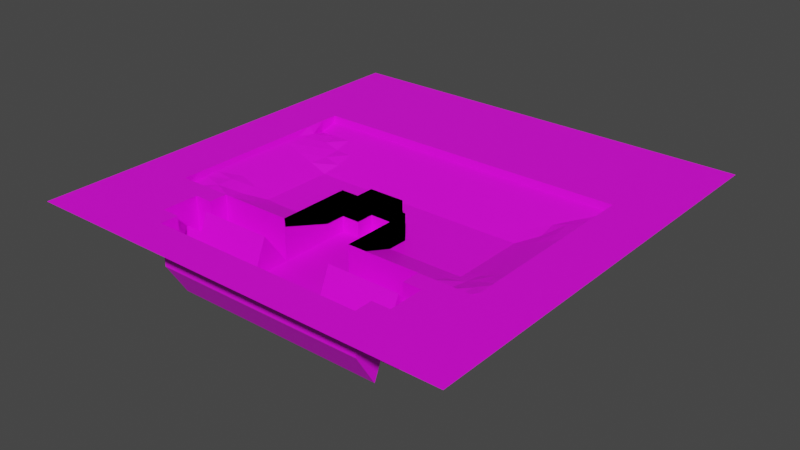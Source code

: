 # Source: Monitor_back.blend  (saved by Blender 2.93.20; exported with 4.5.12 LTS)
import bpy
from mathutils import Matrix  # noqa: F401  (used for matrix-valued properties, if any)

bpy.ops.wm.read_factory_settings(use_empty=True)
scene = bpy.context.scene
scene.name = 'Scene'

# ---- images (referenced by path relative to the original .blend; pixels are not part of the script)
import os
ASSET_DIR = os.environ.get("B2B_ASSET_DIR", "")  # directory of the original .blend (textures are referenced by path, not embedded)
HERE = os.path.dirname(os.path.abspath(__file__))  # packed textures are extracted next to this script under _unpacked/

def load_image(name, relpath, width, height, colorspace="sRGB"):
    """Load a texture the original file referenced (path relative to the .blend, or extracted next to this script)."""
    p = next((c for c in (os.path.join(HERE, relpath), os.path.join(ASSET_DIR, relpath)) if relpath and os.path.exists(c)), "")
    if p:
        img = bpy.data.images.load(p, check_existing=True)
        img.name = name
    else:  # same state as the original file: an image datablock whose file is absent (Cycles renders it pink)
        img = bpy.data.images.new(name, width, height)
        img.source = "FILE"
        img.filepath = "//" + (relpath or name)
    img.colorspace_settings.name = colorspace
    return img
img_monitor_back__png = load_image('Monitor(back).png', 'Monitor(back).png', 1024, 1024, 'sRGB')
img_bake_001 = load_image('bake.001', '', 24, 24, 'sRGB')

# ---- materials (node trees are filled in below, after node groups)
mat_001 = bpy.data.materials.new('매테리얼.001')

# ---- material node trees
mat_001.use_nodes = True; mat_001.node_tree.nodes.clear()
_N = mat_001.node_tree.nodes; _L = mat_001.node_tree.links
n0 = _N.new('ShaderNodeBsdfPrincipled'); n0.name = 'Principled BSDF'; n0.location = (10, 300)
n0.distribution = 'GGX'
n0.subsurface_method = 'BURLEY'
n0.inputs[3].default_value = 1.45
n0.inputs[27].default_value = (0.0, 0.0, 0.0, 1.0)
n0.inputs[28].default_value = 1.0
n1 = _N.new('ShaderNodeOutputMaterial'); n1.name = 'Material Output'; n1.location = (300, 300)
n2 = _N.new('ShaderNodeTexImage'); n2.name = '이미지 텍스처'; n2.location = (-312, 192)
n2.image = img_monitor_back__png
n2.interpolation = 'Closest'
n3 = _N.new('ShaderNodeTexImage'); n3.name = '이미지 텍스처.001'; n3.location = (431, 106)
n3.image = img_bake_001
_L.new(n0.outputs[0], n1.inputs[0])
_L.new(n2.outputs[0], n0.inputs[0])
n1.is_active_output = True

# ---- world
world_world = bpy.data.worlds.new('World'); scene.world = world_world
world_world.use_nodes = True; world_world.node_tree.nodes.clear()
_N = world_world.node_tree.nodes; _L = world_world.node_tree.links
n0 = _N.new('ShaderNodeOutputWorld'); n0.name = 'World Output'; n0.location = (300, 300)
n1 = _N.new('ShaderNodeBackground'); n1.name = 'Background'; n1.location = (10, 300)
n1.inputs[0].default_value = (0.05088, 0.05088, 0.05088, 1.0)
_L.new(n1.outputs[0], n0.inputs[0])
n0.is_active_output = True
world_world.color = (0.05088, 0.05088, 0.05088)
world_world.use_sun_shadow = False
world_world.sun_shadow_jitter_overblur = 0.0

# ---- meshes
me_001 = bpy.data.meshes.new('평면.001')
me_001.from_pydata([(-1.0, -1.0, 0.0), (1.0, -1.0, 0.0), (-1.0, 1.0, 0.0), (1.0, 1.0, 0.0), (-1.0, 0.9167, 0.0), (-1.0, 0.8333, 0.0), (-1.0, 0.75, 0.0), (-1.0, 0.6667, 0.0), (-1.0, 0.5833, 0.0), (-1.0, 0.5, 0.0), (-1.0, 0.4167, 0.0), (-1.0, 0.3333, 0.0), (-1.0, 0.25, 0.0), (-1.0, 0.1667, 0.0), (-1.0, 0.08333, 0.0), (-1.0, 6.706e-08, 0.0), (-1.0, -0.08333, 0.0), (-1.0, -0.1667, 0.0), (-1.0, -0.25, 0.0), (-1.0, -0.3333, 0.0), (-1.0, -0.4167, 0.0), (-1.0, -0.5, 0.0), (-1.0, -0.5833, 0.0), (-1.0, -0.6667, 0.0), (-1.0, -0.75, 0.0), (-1.0, -0.8333, 0.0), (-1.0, -0.9167, 0.0), (1.0, -0.9167, 0.0), (1.0, -0.8333, 0.0), (1.0, -0.75, 0.0), (1.0, -0.6667, 0.0), (1.0, -0.5833, 0.0), (1.0, -0.5, 0.0), (1.0, -0.4167, 0.0), (1.0, -0.3333, 0.0), (1.0, -0.25, 0.0), (1.0, -0.1667, 0.0), (1.0, -0.08333, 0.0), (1.0, -6.706e-08, 0.0), (1.0, 0.08333, 0.0), (1.0, 0.1667, 0.0), (1.0, 0.25, 0.0), (1.0, 0.3333, 0.0), (1.0, 0.4167, 0.0), (1.0, 0.5, 0.0), (1.0, 0.5833, 0.0), (1.0, 0.6667, 0.0), (1.0, 0.75, 0.0), (1.0, 0.8333, 0.0), (1.0, 0.9167, 0.0), (-0.9167, -1.0, 0.0), (-0.8333, -1.0, 0.0), (-0.75, -1.0, 0.0), (-0.6667, -1.0, 0.0), (-0.5833, -1.0, 0.0), (-0.5, -1.0, 0.0), (-0.4167, -1.0, 0.0), (-0.3333, -1.0, 0.0), (-0.25, -1.0, 0.0), (-0.1667, -1.0, 0.0), (-0.08333, -1.0, 0.0), (-6.706e-08, -1.0, 0.0), (0.08333, -1.0, 0.0), (0.1667, -1.0, 0.0), (0.25, -1.0, 0.0), (0.3333, -1.0, 0.0), (0.4167, -1.0, 0.0), (0.5, -1.0, 0.0), (0.5833, -1.0, 0.0), (0.6667, -1.0, 0.0), (0.75, -1.0, 0.0), (0.8333, -1.0, 0.0), (0.9167, -1.0, 0.0), (0.9167, 1.0, 0.0), (0.8333, 1.0, 0.0), (0.75, 1.0, 0.0), (0.6667, 1.0, 0.0), (0.5833, 1.0, 0.0), (0.5, 1.0, 0.0), (0.4167, 1.0, 0.0), (0.3333, 1.0, 0.0), (0.25, 1.0, 0.0), (0.1667, 1.0, 0.0), (0.08333, 1.0, 0.0), (6.706e-08, 1.0, 0.0), (-0.08333, 1.0, 0.0), (-0.1667, 1.0, 0.0), (-0.25, 1.0, 0.0), (-0.3333, 1.0, 0.0), (-0.4167, 1.0, 0.0), (-0.5, 1.0, 0.0), (-0.5833, 1.0, 0.0), (-0.6667, 1.0, 0.0), (-0.75, 1.0, 0.0), (-0.8333, 1.0, 0.0), (-0.9167, 1.0, 0.0), (0.9167, -0.9167, 0.0), (0.8333, -0.9167, 0.0), (0.75, -0.9167, 0.0), (0.6667, -0.9167, 0.0), (0.5833, -0.9167, 0.0), (0.5, -0.9167, 0.0), (0.4167, -0.9167, 0.0), (0.3333, -0.9167, 0.0), (0.25, -0.9167, 0.0), (0.1667, -0.9167, 0.0), (0.08333, -0.9167, 0.0), (6.706e-08, -0.9167, 0.0), (-0.08333, -0.9167, 0.0), (-0.1667, -0.9167, 0.0), (-0.25, -0.9167, 0.0), (-0.3333, -0.9167, 0.0), (-0.4167, -0.9167, 0.0), (-0.5, -0.9167, 0.0), (-0.5833, -0.9167, 0.0), (-0.6667, -0.9167, 0.0), (-0.75, -0.9167, 0.0), (-0.8333, -0.9167, 0.0), (-0.9167, -0.9167, 0.0), (0.9167, -0.8333, 0.0), (0.8333, -0.8333, 0.0), (0.75, -0.8333, 0.0), (0.6667, -0.8333, 0.0), (0.5833, -0.8333, 0.0), (0.5, -0.8333, 0.0), (0.4167, -0.8333, 0.0), (0.3333, -0.8333, 0.0), (0.25, -0.8333, 0.0), (0.1667, -0.8333, 0.0), (0.08333, -0.8333, 0.0), (6.706e-08, -0.8333, 0.0), (-0.08333, -0.8333, 0.0), (-0.1667, -0.8333, 0.0), (-0.25, -0.8333, 0.0), (-0.3333, -0.8333, 0.0), (-0.4167, -0.8333, 0.0), (-0.5, -0.8333, 0.0), (-0.5833, -0.8333, 0.0), (-0.6667, -0.8333, 0.0), (-0.75, -0.8333, 0.0), (-0.8333, -0.8333, 0.0), (-0.9167, -0.8333, 0.0), (0.9167, -0.75, 0.0), (0.8333, -0.75, 0.0), (0.75, -0.75, 0.0), (0.6667, -0.75, 0.0), (0.5833, -0.75, 0.0), (0.5, -0.75, 0.0), (0.25, -0.6408, -0.1128), (0.3333, -0.6408, -0.1128), (0.4167, -0.6408, -0.1128), (0.5, -0.6408, -0.1128), (0.5833, -0.6408, -0.1128), (-0.5833, -0.6737, -0.1893), (-0.5, -0.6737, -0.1893), (-0.4167, -0.6737, -0.1893), (-0.3333, -0.6737, -0.1893), (-0.25, -0.6737, -0.1893), (-0.1667, -0.6737, -0.1893), (-0.5, -0.75, 0.0), (-0.5833, -0.75, 0.0), (-0.6667, -0.75, 0.0), (-0.75, -0.75, 0.0), (-0.8333, -0.75, 0.0), (-0.9167, -0.75, 0.0), (0.9167, -0.6667, 0.0), (0.8333, -0.6667, 0.0), (0.75, -0.6667, 0.0), (0.6667, -0.6667, 0.0), (0.5833, -0.6667, 0.0), (-0.08333, -0.6737, -0.1893), (6.706e-08, -0.6737, -0.1893), (0.08333, -0.6737, -0.1893), (0.1667, -0.6737, -0.1893), (0.25, -0.6737, -0.1893), (0.3333, -0.6737, -0.1893), (0.4167, -0.6737, -0.1893), (0.5, -0.6737, -0.1893), (0.5833, -0.6737, -0.1893), (-0.5833, -0.7065, -0.2659), (-0.5, -0.7065, -0.2659), (-0.4167, -0.7065, -0.2659), (-0.3333, -0.7065, -0.2659), (-0.5833, -0.6667, 0.0), (-0.6667, -0.6667, 0.0), (-0.75, -0.6667, 0.0), (-0.8333, -0.6667, 0.0), (-0.9167, -0.6667, 0.0), (0.9167, -0.5833, 0.0), (0.8333, -0.5833, 0.0), (0.75, -0.5833, 0.0), (0.6667, -0.5833, 0.0), (0.5833, -0.5833, 0.0), (0.5, -0.5833, 0.0), (-0.25, -0.7065, -0.2659), (-0.1667, -0.7065, -0.2659), (-0.08333, -0.7065, -0.2659), (6.706e-08, -0.7065, -0.2659), (0.08333, -0.7065, -0.2659), (0.1667, -0.7065, -0.2659), (0.25, -0.7065, -0.2659), (0.3333, -0.7065, -0.2659), (0.4167, -0.7065, -0.2659), (0.5, -0.7065, -0.2659), (0.5833, -0.7065, -0.2659), (-0.5, -0.5833, 0.0), (-0.5833, -0.5833, 0.0), (-0.6667, -0.5833, 0.0), (-0.75, -0.5833, 0.0), (-0.8333, -0.5833, 0.0), (-0.9167, -0.5833, 0.0), (0.9167, -0.5, 0.0), (0.8333, -0.5, 0.0), (0.75, -0.5, 0.0), (0.6667, -0.5, 0.0), (0.5833, -0.5, 0.0), (0.5, -0.5, 0.0), (0.4167, -0.5, 0.0), (0.3333, -0.5, 0.0), (0.25, -0.5, 0.0), (0.1667, -0.5, 0.0), (-0.5, -0.7394, -0.3425), (-0.4167, -0.7394, -0.3425), (-0.3333, -0.7394, -0.3425), (-0.1667, -0.5, 0.0), (-0.25, -0.5, 0.0), (-0.3333, -0.5, 0.0), (-0.4167, -0.5, 0.0), (-0.5, -0.5, 0.0), (-0.5833, -0.5, 0.0), (-0.6667, -0.5, 0.0), (-0.75, -0.5, 0.0), (-0.8333, -0.5, 0.0), (-0.9167, -0.5, 0.0), (0.9167, -0.4167, 0.0), (0.8333, -0.4167, 0.0), (0.75, -0.4167, 0.0), (0.1667, -0.4167, 0.0), (-0.25, -0.7394, -0.3425), (-0.1667, -0.7394, -0.3425), (-0.08333, -0.7394, -0.3425), (-0.1667, -0.4167, 0.0), (-0.75, -0.4167, 0.0), (-0.8333, -0.4167, 0.0), (-0.9167, -0.4167, 0.0), (0.9167, -0.3333, 0.0), (0.8333, -0.3333, 0.0), (0.75, -0.3333, 0.0), (0.1667, -0.3333, 0.0), (6.706e-08, -0.7394, -0.3425), (0.08333, -0.7394, -0.3425), (0.1667, -0.7394, -0.3425), (-0.1667, -0.3333, 0.0), (-0.75, -0.3333, 0.0), (-0.8333, -0.3333, 0.0), (-0.9167, -0.3333, 0.0), (0.9167, -0.25, 0.0), (0.8333, -0.25, 0.0), (0.75, -0.25, 0.0), (0.1667, -0.25, 0.0), (0.25, -0.7394, -0.3425), (0.3333, -0.7394, -0.3425), (0.4167, -0.7394, -0.3425), (-0.1667, -0.25, 0.0), (-0.75, -0.25, 0.0), (-0.8333, -0.25, 0.0), (-0.9167, -0.25, 0.0), (0.9167, -0.1667, 0.0), (0.8333, -0.1667, 0.0), (0.75, -0.1667, 0.0), (0.1667, -0.1667, 0.0), (0.08333, -0.1667, 0.0), (0.5, -0.7394, -0.3425), (-0.08333, -0.1667, 0.0), (-0.1667, -0.1667, 0.0), (-0.75, -0.1667, 0.0), (-0.8333, -0.1667, 0.0), (-0.9167, -0.1667, 0.0), (0.9167, -0.08333, 0.0), (0.8333, -0.08333, 0.0), (0.75, -0.08333, 0.0), (0.08333, -0.08333, 0.0), (6.706e-08, -0.08333, 0.0), (-0.08333, -0.08333, 0.0), (-0.75, -0.08333, 0.0), (-0.8333, -0.08333, 0.0), (-0.9167, -0.08333, 0.0), (0.9167, -6.147e-08, 0.0), (0.8333, -5.588e-08, 0.0), (0.75, -5.029e-08, 0.0), (-0.75, 5.029e-08, 0.0), (-0.8333, 5.588e-08, 0.0), (-0.9167, 6.147e-08, 0.0), (0.9167, 0.08333, 0.0), (0.8333, 0.08333, 0.0), (0.75, 0.08333, 0.0), (-0.75, 0.08333, 0.0), (-0.8333, 0.08333, 0.0), (-0.9167, 0.08333, 0.0), (0.9167, 0.1667, 0.0), (0.8333, 0.1667, 0.0), (0.75, 0.1667, 0.0), (-0.75, 0.1667, 0.0), (-0.8333, 0.1667, 0.0), (-0.9167, 0.1667, 0.0), (0.9167, 0.25, 0.0), (0.8333, 0.25, 0.0), (0.75, 0.25, 0.0), (-0.75, 0.25, 0.0), (-0.8333, 0.25, 0.0), (-0.9167, 0.25, 0.0), (0.9167, 0.3333, 0.0), (0.8333, 0.3333, 0.0), (0.75, 0.3333, 0.0), (-0.75, 0.3333, 0.0), (-0.8333, 0.3333, 0.0), (-0.9167, 0.3333, 0.0), (0.9167, 0.4167, 0.0), (0.8333, 0.4167, 0.0), (0.75, 0.4167, 0.0), (0.6667, 0.4167, 0.0), (0.5833, 0.4167, 0.0), (0.5, 0.4167, 0.0), (0.4167, 0.4167, 0.0), (0.3333, 0.4167, 0.0), (0.25, 0.4167, 0.0), (0.1667, 0.4167, 0.0), (0.08333, 0.4167, 0.0), (6.706e-08, 0.4167, 0.0), (-0.08333, 0.4167, 0.0), (-0.1667, 0.4167, 0.0), (-0.25, 0.4167, 0.0), (-0.3333, 0.4167, 0.0), (-0.4167, 0.4167, 0.0), (-0.5, 0.4167, 0.0), (-0.5833, 0.4167, 0.0), (-0.6667, 0.4167, 0.0), (-0.75, 0.4167, 0.0), (-0.8333, 0.4167, 0.0), (-0.9167, 0.4167, 0.0), (0.9167, 0.5, 0.0), (0.8333, 0.5, 0.0), (0.75, 0.5, 0.0), (0.6667, 0.5, 0.0), (0.5833, 0.5, 0.0), (0.5, 0.5, 0.0), (0.4167, 0.5, 0.0), (0.3333, 0.5, 0.0), (0.25, 0.5, 0.0), (0.1667, 0.5, 0.0), (0.08333, 0.5, 0.0), (6.706e-08, 0.5, 0.0), (-0.08333, 0.5, 0.0), (-0.1667, 0.5, 0.0), (-0.25, 0.5, 0.0), (-0.3333, 0.5, 0.0), (-0.4167, 0.5, 0.0), (-0.5, 0.5, 0.0), (-0.5833, 0.5, 0.0), (-0.6667, 0.5, 0.0), (-0.75, 0.5, 0.0), (-0.8333, 0.5, 0.0), (-0.9167, 0.5, 0.0), (0.9167, 0.5833, 0.0), (0.8333, 0.5833, 0.0), (0.75, 0.5833, 0.0), (0.6667, 0.5833, 0.0), (0.5833, 0.5833, 0.0), (0.5, 0.5833, 0.0), (0.4167, 0.5833, 0.0), (0.3333, 0.5833, 0.0), (0.25, 0.5833, 0.0), (0.1667, 0.5833, 0.0), (0.08333, 0.5833, 0.0), (6.706e-08, 0.5833, 0.0), (-0.08333, 0.5833, 0.0), (-0.1667, 0.5833, 0.0), (-0.25, 0.5833, 0.0), (-0.3333, 0.5833, 0.0), (-0.4167, 0.5833, 0.0), (-0.5, 0.5833, 0.0), (-0.5833, 0.5833, 0.0), (-0.6667, 0.5833, 0.0), (-0.75, 0.5833, 0.0), (-0.8333, 0.5833, 0.0), (-0.9167, 0.5833, 0.0), (0.9167, 0.6667, 0.0), (0.8333, 0.6667, 0.0), (0.75, 0.6667, 0.0), (0.6667, 0.6667, 0.0), (0.5833, 0.6667, 0.0), (0.5, 0.6667, 0.0), (0.4167, 0.6667, 0.0), (0.3333, 0.6667, 0.0), (0.25, 0.6667, 0.0), (0.1667, 0.6667, 0.0), (0.08333, 0.6667, 0.0), (6.706e-08, 0.6667, 0.0), (-0.08333, 0.6667, 0.0), (-0.1667, 0.6667, 0.0), (-0.25, 0.6667, 0.0), (-0.3333, 0.6667, 0.0), (-0.4167, 0.6667, 0.0), (-0.5, 0.6667, 0.0), (-0.5833, 0.6667, 0.0), (-0.6667, 0.6667, 0.0), (-0.75, 0.6667, 0.0), (-0.8333, 0.6667, 0.0), (-0.9167, 0.6667, 0.0), (0.9167, 0.75, 0.0), (0.8333, 0.75, 0.0), (0.75, 0.75, 0.0), (0.6667, 0.75, 0.0), (0.5833, 0.75, 0.0), (0.5, 0.75, 0.0), (0.4167, 0.75, 0.0), (0.3333, 0.75, 0.0), (0.25, 0.75, 0.0), (0.1667, 0.75, 0.0), (0.08333, 0.75, 0.0), (6.706e-08, 0.75, 0.0), (-0.08333, 0.75, 0.0), (-0.1667, 0.75, 0.0), (-0.25, 0.75, 0.0), (-0.3333, 0.75, 0.0), (-0.4167, 0.75, 0.0), (-0.5, 0.75, 0.0), (-0.5833, 0.75, 0.0), (-0.6667, 0.75, 0.0), (-0.75, 0.75, 0.0), (-0.8333, 0.75, 0.0), (-0.9167, 0.75, 0.0), (0.9167, 0.8333, 0.0), (0.8333, 0.8333, 0.0), (0.75, 0.8333, 0.0), (0.6667, 0.8333, 0.0), (0.5833, 0.8333, 0.0), (0.5, 0.8333, 0.0), (0.4167, 0.8333, 0.0), (0.3333, 0.8333, 0.0), (0.25, 0.8333, 0.0), (0.1667, 0.8333, 0.0), (0.08333, 0.8333, 0.0), (6.706e-08, 0.8333, 0.0), (-0.08333, 0.8333, 0.0), (-0.1667, 0.8333, 0.0), (-0.25, 0.8333, 0.0), (-0.3333, 0.8333, 0.0), (-0.4167, 0.8333, 0.0), (-0.5, 0.8333, 0.0), (-0.5833, 0.8333, 0.0), (-0.6667, 0.8333, 0.0), (-0.75, 0.8333, 0.0), (-0.8333, 0.8333, 0.0), (-0.9167, 0.8333, 0.0), (0.9167, 0.9167, 0.0), (0.8333, 0.9167, 0.0), (0.75, 0.9167, 0.0), (0.6667, 0.9167, 0.0), (0.5833, 0.9167, 0.0), (0.5, 0.9167, 0.0), (0.4167, 0.9167, 0.0), (0.3333, 0.9167, 0.0), (0.25, 0.9167, 0.0), (0.1667, 0.9167, 0.0), (0.08333, 0.9167, 0.0), (6.706e-08, 0.9167, 0.0), (-0.08333, 0.9167, 0.0), (-0.1667, 0.9167, 0.0), (-0.25, 0.9167, 0.0), (-0.3333, 0.9167, 0.0), (-0.4167, 0.9167, 0.0), (-0.5, 0.9167, 0.0), (-0.5833, 0.9167, 0.0), (-0.6667, 0.9167, 0.0), (-0.75, 0.9167, 0.0), (-0.8333, 0.9167, 0.0), (-0.9167, 0.9167, 0.0), (0.5, -0.8333, -0.1896), (0.4167, -0.8333, -0.1896), (0.3333, -0.8333, -0.1896), (0.25, -0.8333, -0.1896), (0.1667, -0.8333, -0.1896), (0.08333, -0.8333, -0.1896), (6.706e-08, -0.8333, -0.1896), (-0.08333, -0.8333, -0.1896), (-0.1667, -0.8333, -0.1896), (-0.25, -0.8333, -0.1896), (-0.3333, -0.8333, -0.1896), (-0.4167, -0.8333, -0.1896), (-0.5, -0.8333, -0.1896), (0.5833, -0.75, -0.1896), (0.5, -0.75, -0.1896), (-0.1667, -0.4182, -0.06567), (0.1667, -0.4182, -0.06567), (0.25, -0.4182, -0.06567), (0.3333, -0.4182, -0.06567), (0.4167, -0.4182, -0.06567), (0.5, -0.4182, -0.06567), (0.5833, -0.4182, -0.06567), (0.6667, -0.3985, -0.04348), (0.7445, -0.3889, -0.02955), (-0.75, -0.4971, -0.03886), (-0.6667, -0.4971, -0.03886), (-0.5, -0.75, -0.1896), (-0.5833, -0.75, -0.1896), (0.5833, -0.6667, -0.1896), (-0.5833, -0.4971, -0.03886), (-0.5, -0.4971, -0.03886), (-0.4167, -0.4971, -0.03886), (-0.3333, -0.4971, -0.03886), (0.1667, -0.6667, -0.1896), (0.08333, -0.6667, -0.1896), (6.706e-08, -0.6667, -0.1896), (-0.08333, -0.6667, -0.1896), (-0.1667, -0.6667, -0.1896), (-0.25, -0.4971, -0.03886), (-0.1667, -0.4971, -0.03886), (0.1667, -0.4971, -0.03886), (0.25, -0.4971, -0.03886), (-0.5833, -0.6667, -0.1896), (0.5833, -0.5833, -0.1896), (0.5, -0.5833, -0.1896), (0.3333, -0.4971, -0.03886), (0.4167, -0.4971, -0.03886), (0.5, -0.4971, -0.03886), (0.1667, -0.5833, -0.1896), (0.08333, -0.5833, -0.1896), (6.706e-08, -0.5833, -0.1896), (-0.08333, -0.5833, -0.1896), (-0.1667, -0.5833, -0.1896), (0.5833, -0.4971, -0.03886), (0.6667, -0.4971, -0.03886), (0.75, -0.4971, -0.03886), (-0.5, -0.5833, -0.1896), (-0.5833, -0.5833, -0.1896), (0.5, -0.5, -0.1896), (0.4167, -0.5, -0.1896), (0.3333, -0.5, -0.1896), (0.25, -0.5, -0.1896), (0.1667, -0.5, -0.1896), (0.08333, -0.5, -0.1896), (6.706e-08, -0.5, -0.1896), (-0.08333, -0.5, -0.1896), (-0.1667, -0.5, -0.1896), (-0.25, -0.5, -0.1896), (-0.3333, -0.5, -0.1896), (-0.4167, -0.5, -0.1896), (-0.5, -0.5, -0.1896), (0.1667, -0.4167, -0.1896), (0.08333, -0.4167, -0.1896), (6.706e-08, -0.4167, -0.1896), (-0.08333, -0.4167, -0.1896), (-0.1667, -0.4167, -0.1896), (0.1667, -0.3333, -0.1896), (0.08333, -0.3333, -0.1896), (6.706e-08, -0.3333, -0.1896), (-0.08333, -0.3333, -0.1896), (-0.1667, -0.3333, -0.1896), (0.1667, -0.25, -0.1896), (0.08333, -0.25, -0.1896), (6.706e-08, -0.25, -0.1896), (-0.08333, -0.25, -0.1896), (-0.1667, -0.25, -0.1896), (0.1667, -0.1667, -0.1896), (0.08333, -0.1667, -0.1896), (6.706e-08, -0.1667, -0.1896), (-0.08333, -0.1667, -0.1896), (-0.1667, -0.1667, -0.1896), (0.08333, -0.08333, -0.1896), (6.706e-08, -0.08333, -0.1896), (-0.08333, -0.08333, -0.1896), (0.1667, -0.6408, -0.1128), (-0.1667, -0.6408, -0.1128), (-0.25, -0.6408, -0.1128), (-0.3333, -0.6408, -0.1128), (-0.4167, -0.6408, -0.1128), (-0.5, -0.6408, -0.1128), (-0.5833, -0.6408, -0.1128), (0.5, -0.608, -0.03617), (0.4167, -0.608, -0.03617), (0.3333, -0.608, -0.03617), (0.25, -0.608, -0.03617), (0.1667, -0.608, -0.03617), (-0.1667, -0.608, -0.03617), (-0.25, -0.608, -0.03617), (-0.3333, -0.608, -0.03617), (-0.4167, -0.608, -0.03617), (-0.5, -0.608, -0.03617), (-0.25, -0.4182, -0.06567), (-0.3333, -0.4182, -0.06567), (-0.4167, -0.4182, -0.06567), (-0.5, -0.4182, -0.06567), (-0.5833, -0.4182, -0.06567), (-0.6666, -0.3972, -0.04212), (-0.7439, -0.3871, -0.02718), (0.7445, -0.3333, -0.02899), (0.6667, -0.3196, -0.05592), (0.5889, -0.3292, -0.07807), (0.5, -0.3393, -0.09247), (0.4167, -0.3393, -0.09247), (0.3333, -0.3393, -0.09247), (0.25, -0.3393, -0.09247), (0.1667, -0.3393, -0.09247), (-0.1667, -0.3393, -0.09247), (-0.25, -0.3393, -0.09247), (-0.3333, -0.3393, -0.09247), (-0.4167, -0.3393, -0.09247), (-0.5, -0.3393, -0.09247), (-0.5894, -0.3283, -0.08635), (-0.6666, -0.3183, -0.04565), (-0.7439, -0.3333, -0.0236), (0.7445, -0.25, -0.02899), (0.6667, -0.25, -0.05892), (0.5889, -0.2503, -0.08968), (0.5111, -0.2599, -0.118), (0.4167, -0.2604, -0.1193), (0.3333, -0.2604, -0.1193), (0.25, -0.2604, -0.1193), (0.1667, -0.2604, -0.1193), (-0.1667, -0.2604, -0.1193), (-0.25, -0.2604, -0.1193), (-0.3333, -0.2604, -0.1193), (-0.4167, -0.2604, -0.1193), (-0.5121, -0.2595, -0.1166), (-0.5894, -0.2494, -0.08706), (-0.6666, -0.25, -0.05485), (-0.7439, -0.25, -0.0236), (0.7445, -0.1667, -0.02899), (0.6667, -0.1667, -0.05892), (0.5889, -0.1667, -0.08886), (0.5111, -0.1667, -0.1188), (0.4167, -0.1667, -0.1201), (0.3333, -0.1667, -0.1201), (0.25, -0.1667, -0.1201), (0.1667, -0.1667, -0.1201), (0.08333, -0.1667, -0.1201), (-0.08333, -0.1667, -0.1201), (-0.1667, -0.1667, -0.1201), (-0.25, -0.1667, -0.1201), (-0.3333, -0.1667, -0.1201), (-0.4167, -0.1667, -0.1201), (-0.5121, -0.1667, -0.1173), (-0.5894, -0.1667, -0.0861), (-0.6666, -0.1667, -0.05485), (-0.7439, -0.1667, -0.0236), (0.7445, -0.08333, -0.02899), (0.6667, -0.08333, -0.05892), (0.5889, -0.08333, -0.08886), (0.5111, -0.08333, -0.1188), (0.4167, -0.08333, -0.1201), (0.3333, -0.08333, -0.1201), (0.25, -0.08333, -0.1201), (0.1667, -0.08333, -0.1201), (0.08333, -0.08333, -0.1201), (6.706e-08, -0.08333, -0.1201), (-0.08333, -0.08333, -0.1201), (-0.1667, -0.08333, -0.1201), (-0.25, -0.08333, -0.1201), (-0.3333, -0.08333, -0.1201), (-0.4167, -0.08333, -0.1201), (-0.5121, -0.08333, -0.1173), (-0.5894, -0.08333, -0.0861), (-0.6666, -0.08333, -0.05485), (-0.7439, -0.08333, -0.0236), (0.7445, -5.215e-08, -0.02899), (0.6667, -4.47e-08, -0.05892), (0.5889, -3.725e-08, -0.08886), (0.5111, -3.725e-08, -0.1188), (0.4167, -2.794e-08, -0.1201), (0.3333, -2.235e-08, -0.1201), (0.25, -1.676e-08, -0.1201), (0.1667, -1.118e-08, -0.1201), (0.08333, -5.588e-09, -0.1201), (6.706e-08, 4.441e-16, -0.1201), (-0.08333, 5.588e-09, -0.1201), (-0.1667, 1.118e-08, -0.1201), (-0.25, 1.676e-08, -0.1201), (-0.3333, 2.235e-08, -0.1201), (-0.4167, 2.794e-08, -0.1201), (-0.5121, 3.725e-08, -0.1173), (-0.5894, 3.725e-08, -0.0861), (-0.6666, 4.47e-08, -0.05485), (-0.7439, 5.215e-08, -0.0236), (0.7445, 0.08333, -0.02899), (0.6667, 0.08333, -0.05892), (0.5893, 0.08957, -0.08989), (0.5115, 0.08957, -0.1198), (0.4167, 0.08957, -0.1212), (0.3333, 0.08957, -0.1212), (0.25, 0.08957, -0.1212), (0.1667, 0.08957, -0.1212), (0.08333, 0.08957, -0.1212), (6.706e-08, 0.08957, -0.1212), (-0.08333, 0.08957, -0.1212), (-0.1667, 0.08957, -0.1212), (-0.25, 0.08957, -0.1212), (-0.3333, 0.08957, -0.1212), (-0.4167, 0.08957, -0.1212), (-0.5125, 0.08957, -0.1184), (-0.5898, 0.08957, -0.08712), (-0.6666, 0.08333, -0.05485), (-0.7439, 0.08333, -0.0236), (0.7445, 0.1667, -0.02899), (0.6592, 0.1699, -0.05593), (0.5814, 0.1699, -0.09605), (0.5, 0.1699, -0.09925), (0.4167, 0.1699, -0.09925), (0.3333, 0.1699, -0.09925), (0.25, 0.1699, -0.09925), (0.1667, 0.1699, -0.09925), (0.08333, 0.1699, -0.09925), (6.706e-08, 0.1699, -0.09925), (-0.08333, 0.1699, -0.09925), (-0.1667, 0.1699, -0.09925), (-0.25, 0.1699, -0.09925), (-0.3333, 0.1699, -0.09925), (-0.4167, 0.1699, -0.09925), (-0.5, 0.1699, -0.09925), (-0.5815, 0.1699, -0.08342), (-0.6588, 0.1699, -0.05263), (-0.7439, 0.1667, -0.0236), (0.7291, 0.2503, -0.03157), (0.6513, 0.2503, -0.05335), (0.5833, 0.2503, -0.07727), (0.5, 0.2503, -0.07727), (0.4167, 0.2503, -0.07727), (0.3333, 0.2503, -0.07727), (0.25, 0.2503, -0.07727), (0.1667, 0.2503, -0.07727), (0.08333, 0.2503, -0.07727), (6.706e-08, 0.2503, -0.07727), (-0.08333, 0.2503, -0.07727), (-0.1667, 0.2503, -0.07727), (-0.25, 0.2503, -0.07727), (-0.3333, 0.2503, -0.07727), (-0.4167, 0.2503, -0.07727), (-0.5, 0.2503, -0.07727), (-0.5833, 0.2503, -0.07727), (-0.6505, 0.2503, -0.05501), (-0.7278, 0.2503, -0.03347), (0.75, 0.3307, -0.03396), (0.6667, 0.3307, -0.05529), (0.5833, 0.3307, -0.05529), (0.5, 0.3307, -0.05529), (0.4167, 0.3307, -0.05529), (0.3333, 0.3307, -0.05529), (0.25, 0.3307, -0.05529), (0.1667, 0.3307, -0.05529), (0.08333, 0.3307, -0.05529), (6.706e-08, 0.3307, -0.05529), (-0.08333, 0.3307, -0.05529), (-0.1667, 0.3307, -0.05529), (-0.25, 0.3307, -0.05529), (-0.3333, 0.3307, -0.05529), (-0.4167, 0.3307, -0.05529), (-0.5, 0.3307, -0.05529), (-0.5833, 0.3307, -0.05529), (-0.6667, 0.3307, -0.05529), (-0.75, 0.3307, -0.05529), (0.75, 0.4111, -0.0333), (0.6667, 0.4111, -0.0333), (0.5833, 0.4111, -0.0333), (0.5, 0.4111, -0.0333), (0.4167, 0.4111, -0.0333), (0.3333, 0.4111, -0.0333), (0.25, 0.4111, -0.0333), (0.1667, 0.4111, -0.0333), (0.08333, 0.4111, -0.0333), (6.706e-08, 0.4111, -0.0333), (-0.08333, 0.4111, -0.0333), (-0.1667, 0.4111, -0.0333), (-0.25, 0.4111, -0.0333), (-0.3333, 0.4111, -0.0333), (-0.4167, 0.4111, -0.0333), (-0.5, 0.4111, -0.0333), (-0.5833, 0.4111, -0.0333), (-0.6667, 0.4111, -0.0333), (-0.75, 0.4111, -0.0333)], [], [(455, 49, 3, 73), (72, 1, 27, 96), (96, 27, 28, 119), (119, 28, 29, 142), (142, 29, 30, 165), (165, 30, 31, 188), (188, 31, 32, 211), (211, 32, 33, 234), (234, 33, 34, 245), (245, 34, 35, 256), (256, 35, 36, 267), (267, 36, 37, 278), (278, 37, 38, 287), (287, 38, 39, 293), (293, 39, 40, 299), (299, 40, 41, 305), (305, 41, 42, 311), (311, 42, 43, 317), (317, 43, 44, 340), (340, 44, 45, 363), (363, 45, 46, 386), (386, 46, 47, 409), (409, 47, 48, 432), (432, 48, 49, 455), (5, 454, 477, 4), (454, 453, 476, 477), (453, 452, 475, 476), (452, 451, 474, 475), (451, 450, 473, 474), (450, 449, 472, 473), (449, 448, 471, 472), (448, 447, 470, 471), (447, 446, 469, 470), (446, 445, 468, 469), (445, 444, 467, 468), (444, 443, 466, 467), (443, 442, 465, 466), (442, 441, 464, 465), (441, 440, 463, 464), (440, 439, 462, 463), (439, 438, 461, 462), (438, 437, 460, 461), (437, 436, 459, 460), (436, 435, 458, 459), (435, 434, 457, 458), (434, 433, 456, 457), (433, 432, 455, 456), (6, 431, 454, 5), (431, 430, 453, 454), (430, 429, 452, 453), (429, 428, 451, 452), (428, 427, 450, 451), (427, 426, 449, 450), (426, 425, 448, 449), (425, 424, 447, 448), (424, 423, 446, 447), (423, 422, 445, 446), (422, 421, 444, 445), (421, 420, 443, 444), (420, 419, 442, 443), (419, 418, 441, 442), (418, 417, 440, 441), (417, 416, 439, 440), (416, 415, 438, 439), (415, 414, 437, 438), (414, 413, 436, 437), (413, 412, 435, 436), (412, 411, 434, 435), (411, 410, 433, 434), (410, 409, 432, 433), (7, 408, 431, 6), (408, 407, 430, 431), (407, 406, 429, 430), (406, 405, 428, 429), (405, 404, 427, 428), (404, 403, 426, 427), (403, 402, 425, 426), (402, 401, 424, 425), (401, 400, 423, 424), (400, 399, 422, 423), (399, 398, 421, 422), (398, 397, 420, 421), (397, 396, 419, 420), (396, 395, 418, 419), (395, 394, 417, 418), (394, 393, 416, 417), (393, 392, 415, 416), (392, 391, 414, 415), (391, 390, 413, 414), (390, 389, 412, 413), (389, 388, 411, 412), (388, 387, 410, 411), (387, 386, 409, 410), (8, 385, 408, 7), (385, 384, 407, 408), (384, 383, 406, 407), (383, 382, 405, 406), (382, 381, 404, 405), (381, 380, 403, 404), (380, 379, 402, 403), (379, 378, 401, 402), (378, 377, 400, 401), (377, 376, 399, 400), (376, 375, 398, 399), (375, 374, 397, 398), (374, 373, 396, 397), (373, 372, 395, 396), (372, 371, 394, 395), (371, 370, 393, 394), (370, 369, 392, 393), (369, 368, 391, 392), (368, 367, 390, 391), (367, 366, 389, 390), (366, 365, 388, 389), (365, 364, 387, 388), (364, 363, 386, 387), (9, 362, 385, 8), (362, 361, 384, 385), (361, 360, 383, 384), (360, 359, 382, 383), (359, 358, 381, 382), (358, 357, 380, 381), (357, 356, 379, 380), (356, 355, 378, 379), (355, 354, 377, 378), (354, 353, 376, 377), (353, 352, 375, 376), (352, 351, 374, 375), (351, 350, 373, 374), (350, 349, 372, 373), (349, 348, 371, 372), (348, 347, 370, 371), (347, 346, 369, 370), (346, 345, 368, 369), (345, 344, 367, 368), (344, 343, 366, 367), (343, 342, 365, 366), (342, 341, 364, 365), (341, 340, 363, 364), (10, 339, 362, 9), (339, 338, 361, 362), (338, 337, 360, 361), (337, 336, 359, 360), (336, 335, 358, 359), (335, 334, 357, 358), (334, 333, 356, 357), (333, 332, 355, 356), (332, 331, 354, 355), (331, 330, 353, 354), (330, 329, 352, 353), (329, 328, 351, 352), (328, 327, 350, 351), (327, 326, 349, 350), (326, 325, 348, 349), (325, 324, 347, 348), (324, 323, 346, 347), (323, 322, 345, 346), (322, 321, 344, 345), (321, 320, 343, 344), (320, 319, 342, 343), (319, 318, 341, 342), (318, 317, 340, 341), (11, 316, 339, 10), (316, 315, 338, 339), (315, 314, 337, 338), (313, 312, 318, 319), (312, 311, 317, 318), (12, 310, 316, 11), (310, 309, 315, 316), (309, 308, 314, 315), (307, 306, 312, 313), (306, 305, 311, 312), (13, 304, 310, 12), (304, 303, 309, 310), (303, 302, 308, 309), (301, 300, 306, 307), (300, 299, 305, 306), (14, 298, 304, 13), (298, 297, 303, 304), (297, 296, 302, 303), (295, 294, 300, 301), (294, 293, 299, 300), (15, 292, 298, 14), (292, 291, 297, 298), (291, 290, 296, 297), (289, 288, 294, 295), (288, 287, 293, 294), (16, 286, 292, 15), (286, 285, 291, 292), (285, 284, 290, 291), (280, 279, 288, 289), (279, 278, 287, 288), (17, 277, 286, 16), (277, 276, 285, 286), (276, 275, 284, 285), (327, 328, 769, 768), (253, 242, 595, 611), (326, 327, 768, 767), (314, 308, 740, 759), (195, 196, 170, 158), (194, 195, 158, 157), (274, 273, 637, 638), (325, 326, 767, 766), (258, 269, 628, 612), (324, 325, 766, 765), (323, 324, 765, 764), (242, 231, 502, 595), (308, 302, 721, 740), (271, 270, 635, 636), (269, 268, 279, 280), (268, 267, 278, 279), (18, 266, 277, 17), (266, 265, 276, 277), (265, 264, 275, 276), (322, 323, 764, 763), (247, 258, 612, 596), (321, 322, 763, 762), (283, 282, 655, 656), (313, 319, 760, 741), (320, 321, 762, 761), (282, 281, 654, 655), (182, 194, 157, 156), (181, 182, 156, 155), (180, 181, 155, 154), (179, 180, 154, 153), (281, 271, 636, 654), (302, 296, 702, 721), (319, 320, 761, 760), (231, 230, 503, 502), (236, 247, 596, 501), (230, 229, 507, 503), (273, 283, 656, 637), (258, 257, 268, 269), (257, 256, 267, 268), (19, 255, 266, 18), (255, 254, 265, 266), (254, 253, 264, 265), (307, 313, 741, 722), (270, 259, 619, 635), (229, 228, 508, 507), (296, 290, 683, 702), (228, 227, 509, 508), (227, 226, 510, 509), (213, 236, 501, 533), (177, 178, 152, 151), (176, 177, 151, 150), (175, 176, 150, 149), (174, 175, 149, 148), (301, 307, 722, 703), (259, 248, 603, 619), (226, 225, 516, 510), (263, 274, 638, 620), (290, 284, 664, 683), (225, 224, 517, 516), (295, 301, 703, 684), (247, 246, 257, 258), (246, 245, 256, 257), (20, 244, 255, 19), (244, 243, 254, 255), (243, 242, 253, 254), (248, 237, 494, 603), (252, 263, 620, 604), (336, 337, 778, 777), (284, 275, 645, 664), (335, 336, 777, 776), (334, 335, 776, 775), (289, 295, 684, 665), (173, 174, 148, 572), (157, 158, 573, 574), (156, 157, 574, 575), (155, 156, 575, 576), (220, 219, 519, 518), (237, 220, 518, 494), (241, 252, 604, 493), (333, 334, 775, 774), (219, 218, 523, 519), (275, 264, 627, 645), (332, 333, 774, 773), (236, 235, 246, 247), (235, 234, 245, 246), (21, 233, 244, 20), (233, 232, 243, 244), (232, 231, 242, 243), (218, 217, 524, 523), (331, 332, 773, 772), (217, 216, 525, 524), (280, 289, 665, 646), (330, 331, 772, 771), (216, 215, 531, 525), (224, 241, 493, 517), (154, 155, 576, 577), (153, 154, 577, 578), (150, 151, 579, 580), (149, 150, 580, 581), (264, 253, 611, 627), (329, 330, 771, 770), (215, 214, 532, 531), (337, 314, 759, 778), (328, 329, 770, 769), (214, 213, 533, 532), (269, 280, 646, 628), (213, 212, 235, 236), (212, 211, 234, 235), (22, 210, 233, 21), (210, 209, 232, 233), (209, 208, 231, 232), (208, 207, 230, 231), (207, 206, 229, 230), (206, 205, 228, 229), (148, 149, 581, 582), (572, 148, 582, 583), (574, 573, 584, 585), (575, 574, 585, 586), (576, 575, 586, 587), (577, 576, 587, 588), (219, 220, 540, 539), (126, 125, 479, 480), (192, 193, 522, 521), (205, 206, 535, 534), (270, 271, 565, 564), (237, 248, 554, 549), (193, 192, 215, 216), (192, 191, 214, 215), (191, 190, 213, 214), (190, 189, 212, 213), (189, 188, 211, 212), (23, 187, 210, 22), (187, 186, 209, 210), (186, 185, 208, 209), (185, 184, 207, 208), (184, 183, 206, 207), (218, 219, 539, 538), (263, 252, 558, 563), (159, 136, 490, 504), (125, 124, 478, 479), (217, 218, 538, 537), (124, 147, 492, 478), (282, 283, 571, 570), (216, 217, 537, 536), (228, 205, 534, 548), (136, 135, 489, 490), (281, 282, 570, 569), (271, 281, 569, 565), (193, 216, 536, 522), (135, 134, 488, 489), (169, 168, 191, 192), (168, 167, 190, 191), (167, 166, 189, 190), (166, 165, 188, 189), (24, 164, 187, 23), (164, 163, 186, 187), (163, 162, 185, 186), (162, 161, 184, 185), (161, 160, 183, 184), (220, 237, 549, 540), (252, 241, 553, 558), (227, 228, 548, 547), (134, 133, 487, 488), (283, 273, 567, 571), (147, 146, 491, 492), (160, 159, 504, 505), (226, 227, 547, 546), (133, 132, 486, 487), (259, 270, 564, 559), (169, 192, 521, 506), (225, 226, 546, 545), (132, 131, 485, 486), (206, 183, 520, 535), (146, 145, 168, 169), (145, 144, 167, 168), (144, 143, 166, 167), (143, 142, 165, 166), (25, 141, 164, 24), (141, 140, 163, 164), (140, 139, 162, 163), (139, 138, 161, 162), (138, 137, 160, 161), (137, 136, 159, 160), (224, 225, 545, 544), (131, 130, 484, 485), (241, 224, 544, 553), (130, 129, 483, 484), (248, 259, 559, 554), (129, 128, 482, 483), (274, 263, 563, 568), (146, 169, 506, 491), (273, 274, 568, 567), (128, 127, 481, 482), (183, 160, 505, 520), (127, 126, 480, 481), (124, 123, 146, 147), (123, 122, 145, 146), (122, 121, 144, 145), (121, 120, 143, 144), (120, 119, 142, 143), (26, 118, 141, 25), (118, 117, 140, 141), (117, 116, 139, 140), (116, 115, 138, 139), (115, 114, 137, 138), (114, 113, 136, 137), (113, 112, 135, 136), (112, 111, 134, 135), (111, 110, 133, 134), (110, 109, 132, 133), (109, 108, 131, 132), (108, 107, 130, 131), (107, 106, 129, 130), (106, 105, 128, 129), (105, 104, 127, 128), (104, 103, 126, 127), (103, 102, 125, 126), (102, 101, 124, 125), (101, 100, 123, 124), (100, 99, 122, 123), (99, 98, 121, 122), (98, 97, 120, 121), (97, 96, 119, 120), (0, 50, 118, 26), (50, 51, 117, 118), (51, 52, 116, 117), (52, 53, 115, 116), (53, 54, 114, 115), (54, 55, 113, 114), (55, 56, 112, 113), (56, 57, 111, 112), (57, 58, 110, 111), (58, 59, 109, 110), (59, 60, 108, 109), (60, 61, 107, 108), (61, 62, 106, 107), (62, 63, 105, 106), (63, 64, 104, 105), (64, 65, 103, 104), (65, 66, 102, 103), (66, 67, 101, 102), (67, 68, 100, 101), (68, 69, 99, 100), (69, 70, 98, 99), (70, 71, 97, 98), (71, 72, 96, 97), (4, 477, 95, 2), (477, 476, 94, 95), (476, 475, 93, 94), (475, 474, 92, 93), (474, 473, 91, 92), (473, 472, 90, 91), (472, 471, 89, 90), (471, 470, 88, 89), (470, 469, 87, 88), (469, 468, 86, 87), (468, 467, 85, 86), (467, 466, 84, 85), (466, 465, 83, 84), (465, 464, 82, 83), (464, 463, 81, 82), (463, 462, 80, 81), (462, 461, 79, 80), (461, 460, 78, 79), (460, 459, 77, 78), (459, 458, 76, 77), (458, 457, 75, 76), (457, 456, 74, 75), (456, 455, 73, 74), (567, 566, 570, 571), (566, 565, 569, 570), (563, 562, 567, 568), (562, 561, 566, 567), (561, 560, 565, 566), (560, 559, 564, 565), (558, 557, 562, 563), (557, 556, 561, 562), (556, 555, 560, 561), (555, 554, 559, 560), (553, 552, 557, 558), (552, 551, 556, 557), (551, 550, 555, 556), (550, 549, 554, 555), (544, 543, 552, 553), (543, 542, 551, 552), (542, 541, 550, 551), (541, 540, 549, 550), (756, 755, 774, 775), (757, 756, 775, 776), (758, 757, 776, 777), (759, 758, 777, 778), (530, 529, 543, 544), (529, 528, 542, 543), (528, 527, 541, 542), (527, 526, 540, 541), (487, 486, 239, 238), (540, 526, 572, 583), (514, 515, 158, 170), (486, 485, 240, 239), (513, 514, 170, 171), (485, 484, 249, 240), (512, 513, 171, 172), (484, 483, 250, 249), (515, 530, 573, 158), (515, 514, 529, 530), (514, 513, 528, 529), (513, 512, 527, 528), (512, 511, 526, 527), (511, 512, 172, 173), (483, 482, 251, 250), (530, 544, 584, 573), (539, 540, 583, 582), (482, 481, 260, 251), (504, 490, 221, 180), (538, 539, 582, 581), (481, 480, 261, 260), (491, 506, 178, 204), (537, 538, 581, 580), (478, 492, 203, 272), (480, 479, 262, 261), (520, 505, 179, 153), (536, 537, 580, 579), (479, 478, 272, 262), (506, 521, 152, 178), (521, 522, 151, 152), (548, 534, 577, 588), (534, 535, 578, 577), (535, 520, 153, 578), (492, 491, 204, 203), (522, 536, 579, 151), (505, 504, 180, 179), (547, 548, 588, 587), (490, 489, 222, 221), (546, 547, 587, 586), (489, 488, 223, 222), (545, 546, 586, 585), (488, 487, 238, 223), (544, 545, 585, 584), (526, 511, 173, 572), (196, 197, 171, 170), (197, 198, 172, 171), (198, 199, 173, 172), (199, 200, 174, 173), (200, 201, 175, 174), (201, 202, 176, 175), (202, 203, 177, 176), (203, 204, 178, 177), (221, 222, 181, 180), (222, 223, 182, 181), (223, 238, 194, 182), (238, 239, 195, 194), (239, 240, 196, 195), (240, 249, 197, 196), (249, 250, 198, 197), (250, 251, 199, 198), (251, 260, 200, 199), (260, 261, 201, 200), (261, 262, 202, 201), (262, 272, 203, 202), (755, 754, 773, 774), (754, 753, 772, 773), (753, 752, 771, 772), (752, 751, 770, 771), (751, 750, 769, 770), (750, 749, 768, 769), (749, 748, 767, 768), (748, 747, 766, 767), (747, 746, 765, 766), (746, 745, 764, 765), (745, 744, 763, 764), (744, 743, 762, 763), (743, 742, 761, 762), (742, 741, 760, 761), (740, 739, 758, 759), (739, 738, 757, 758), (738, 737, 756, 757), (737, 736, 755, 756), (736, 735, 754, 755), (735, 734, 753, 754), (734, 733, 752, 753), (733, 732, 751, 752), (732, 731, 750, 751), (731, 730, 749, 750), (730, 729, 748, 749), (729, 728, 747, 748), (728, 727, 746, 747), (727, 726, 745, 746), (726, 725, 744, 745), (725, 724, 743, 744), (724, 723, 742, 743), (723, 722, 741, 742), (721, 720, 739, 740), (720, 719, 738, 739), (719, 718, 737, 738), (718, 717, 736, 737), (717, 716, 735, 736), (716, 715, 734, 735), (715, 714, 733, 734), (714, 713, 732, 733), (713, 712, 731, 732), (712, 711, 730, 731), (711, 710, 729, 730), (710, 709, 728, 729), (709, 708, 727, 728), (708, 707, 726, 727), (707, 706, 725, 726), (706, 705, 724, 725), (705, 704, 723, 724), (704, 703, 722, 723), (702, 701, 720, 721), (701, 700, 719, 720), (700, 699, 718, 719), (699, 698, 717, 718), (698, 697, 716, 717), (697, 696, 715, 716), (696, 695, 714, 715), (695, 694, 713, 714), (694, 693, 712, 713), (693, 692, 711, 712), (692, 691, 710, 711), (691, 690, 709, 710), (690, 689, 708, 709), (689, 688, 707, 708), (688, 687, 706, 707), (687, 686, 705, 706), (686, 685, 704, 705), (685, 684, 703, 704), (683, 682, 701, 702), (682, 681, 700, 701), (681, 680, 699, 700), (680, 679, 698, 699), (679, 678, 697, 698), (678, 677, 696, 697), (677, 676, 695, 696), (676, 675, 694, 695), (675, 674, 693, 694), (674, 673, 692, 693), (673, 672, 691, 692), (672, 671, 690, 691), (671, 670, 689, 690), (670, 669, 688, 689), (669, 668, 687, 688), (668, 667, 686, 687), (667, 666, 685, 686), (666, 665, 684, 685), (664, 663, 682, 683), (663, 662, 681, 682), (662, 661, 680, 681), (661, 660, 679, 680), (660, 659, 678, 679), (659, 658, 677, 678), (658, 657, 676, 677), (657, 656, 675, 676), (656, 655, 674, 675), (655, 654, 673, 674), (654, 653, 672, 673), (653, 652, 671, 672), (652, 651, 670, 671), (651, 650, 669, 670), (650, 649, 668, 669), (649, 648, 667, 668), (648, 647, 666, 667), (647, 646, 665, 666), (645, 644, 663, 664), (644, 643, 662, 663), (643, 642, 661, 662), (642, 641, 660, 661), (641, 640, 659, 660), (640, 639, 658, 659), (639, 638, 657, 658), (638, 637, 656, 657), (636, 635, 653, 654), (635, 634, 652, 653), (634, 633, 651, 652), (633, 632, 650, 651), (632, 631, 649, 650), (631, 630, 648, 649), (630, 629, 647, 648), (629, 628, 646, 647), (627, 626, 644, 645), (626, 625, 643, 644), (625, 624, 642, 643), (624, 623, 641, 642), (623, 622, 640, 641), (622, 621, 639, 640), (621, 620, 638, 639), (619, 618, 634, 635), (618, 617, 633, 634), (617, 616, 632, 633), (616, 615, 631, 632), (615, 614, 630, 631), (614, 613, 629, 630), (613, 612, 628, 629), (611, 610, 626, 627), (610, 609, 625, 626), (609, 608, 624, 625), (608, 607, 623, 624), (607, 606, 622, 623), (606, 605, 621, 622), (605, 604, 620, 621), (603, 602, 618, 619), (602, 601, 617, 618), (601, 600, 616, 617), (600, 599, 615, 616), (599, 598, 614, 615), (598, 597, 613, 614), (597, 596, 612, 613), (595, 594, 610, 611), (594, 593, 609, 610), (593, 592, 608, 609), (592, 591, 607, 608), (591, 590, 606, 607), (590, 589, 605, 606), (589, 493, 604, 605), (494, 495, 602, 603), (495, 496, 601, 602), (496, 497, 600, 601), (497, 498, 599, 600), (498, 499, 598, 599), (499, 500, 597, 598), (500, 501, 596, 597), (502, 503, 594, 595), (503, 507, 593, 594), (507, 508, 592, 593), (508, 509, 591, 592), (509, 510, 590, 591), (510, 516, 589, 590), (516, 517, 493, 589), (518, 519, 495, 494), (519, 523, 496, 495), (523, 524, 497, 496), (524, 525, 498, 497), (525, 531, 499, 498), (531, 532, 500, 499), (532, 533, 501, 500)])
_uv = me_001.uv_layers.new(name='UV 맵')
_uv.uv.foreach_set('vector', [0.9583, 0.9583, 1.0, 0.9583, 1.0, 1.0, 0.9583, 1.0, 0.9583, 0.0, 1.0, 0.0, 1.0, 0.04167, 0.9583, 0.04167, 0.9583, 0.04167, 1.0, 0.04167, 1.0, 0.08333, 0.9583, 0.08333, 0.9583, 0.08333, 1.0, 0.08333, 1.0, 0.125, 0.9583, 0.125, 0.9583, 0.125, 1.0, 0.125, 1.0, 0.1667, 0.9583, 0.1667, 0.9583, 0.1667, 1.0, 0.1667, 1.0, 0.2083, 0.9583, 0.2083, 0.9583, 0.2083, 1.0, 0.2083, 1.0, 0.25, 0.9583, 0.25, 0.9583, 0.25, 1.0, 0.25, 1.0, 0.2917, 0.9583, 0.2917, 0.9583, 0.2917, 1.0, 0.2917, 1.0, 0.3333, 0.9583, 0.3333, 0.9583, 0.3333, 1.0, 0.3333, 1.0, 0.375, 0.9583, 0.375, 0.9583, 0.375, 1.0, 0.375, 1.0, 0.4167, 0.9583, 0.4167, 0.9583, 0.4167, 1.0, 0.4167, 1.0, 0.4583, 0.9583, 0.4583, 0.9583, 0.4583, 1.0, 0.4583, 1.0, 0.5, 0.9583, 0.5, 0.9583, 0.5, 1.0, 0.5, 1.0, 0.5417, 0.9583, 0.5417, 0.9583, 0.5417, 1.0, 0.5417, 1.0, 0.5833, 0.9583, 0.5833, 0.9583, 0.5833, 1.0, 0.5833, 1.0, 0.625, 0.9583, 0.625, 0.9583, 0.625, 1.0, 0.625, 1.0, 0.6667, 0.9583, 0.6667, 0.9583, 0.6667, 1.0, 0.6667, 1.0, 0.7083, 0.9583, 0.7083, 0.9583, 0.7083, 1.0, 0.7083, 1.0, 0.75, 0.9583, 0.75, 0.9583, 0.75, 1.0, 0.75, 1.0, 0.7917, 0.9583, 0.7917, 0.9583, 0.7917, 1.0, 0.7917, 1.0, 0.8333, 0.9583, 0.8333, 0.9583, 0.8333, 1.0, 0.8333, 1.0, 0.875, 0.9583, 0.875, 0.9583, 0.875, 1.0, 0.875, 1.0, 0.9167, 0.9583, 0.9167, 0.9583, 0.9167, 1.0, 0.9167, 1.0, 0.9583, 0.9583, 0.9583, 0.0, 0.9167, 0.04167, 0.9167, 0.04167, 0.9583, 0.0, 0.9583, 0.04167, 0.9167, 0.08333, 0.9167, 0.08333, 0.9583, 0.04167, 0.9583, 0.08333, 0.9167, 0.125, 0.9167, 0.125, 0.9583, 0.08333, 0.9583, 0.125, 0.9167, 0.1667, 0.9167, 0.1667, 0.9583, 0.125, 0.9583, 0.1667, 0.9167, 0.2083, 0.9167, 0.2083, 0.9583, 0.1667, 0.9583, 0.2083, 0.9167, 0.25, 0.9167, 0.25, 0.9583, 0.2083, 0.9583, 0.25, 0.9167, 0.2917, 0.9167, 0.2917, 0.9583, 0.25, 0.9583, 0.2917, 0.9167, 0.3333, 0.9167, 0.3333, 0.9583, 0.2917, 0.9583, 0.3333, 0.9167, 0.375, 0.9167, 0.375, 0.9583, 0.3333, 0.9583, 0.375, 0.9167, 0.4167, 0.9167, 0.4167, 0.9583, 0.375, 0.9583, 0.4167, 0.9167, 0.4583, 0.9167, 0.4583, 0.9583, 0.4167, 0.9583, 0.4583, 0.9167, 0.5, 0.9167, 0.5, 0.9583, 0.4583, 0.9583, 0.5, 0.9167, 0.5417, 0.9167, 0.5417, 0.9583, 0.5, 0.9583, 0.5417, 0.9167, 0.5833, 0.9167, 0.5833, 0.9583, 0.5417, 0.9583, 0.5833, 0.9167, 0.625, 0.9167, 0.625, 0.9583, 0.5833, 0.9583, 0.625, 0.9167, 0.6667, 0.9167, 0.6667, 0.9583, 0.625, 0.9583, 0.6667, 0.9167, 0.7083, 0.9167, 0.7083, 0.9583, 0.6667, 0.9583, 0.7083, 0.9167, 0.75, 0.9167, 0.75, 0.9583, 0.7083, 0.9583, 0.75, 0.9167, 0.7917, 0.9167, 0.7917, 0.9583, 0.75, 0.9583, 0.7917, 0.9167, 0.8333, 0.9167, 0.8333, 0.9583, 0.7917, 0.9583, 0.8333, 0.9167, 0.875, 0.9167, 0.875, 0.9583, 0.8333, 0.9583, 0.875, 0.9167, 0.9167, 0.9167, 0.9167, 0.9583, 0.875, 0.9583, 0.9167, 0.9167, 0.9583, 0.9167, 0.9583, 0.9583, 0.9167, 0.9583, 0.0, 0.875, 0.04167, 0.875, 0.04167, 0.9167, 0.0, 0.9167, 0.04167, 0.875, 0.08333, 0.875, 0.08333, 0.9167, 0.04167, 0.9167, 0.08333, 0.875, 0.125, 0.875, 0.125, 0.9167, 0.08333, 0.9167, 0.125, 0.875, 0.1667, 0.875, 0.1667, 0.9167, 0.125, 0.9167, 0.1667, 0.875, 0.2083, 0.875, 0.2083, 0.9167, 0.1667, 0.9167, 0.2083, 0.875, 0.25, 0.875, 0.25, 0.9167, 0.2083, 0.9167, 0.25, 0.875, 0.2917, 0.875, 0.2917, 0.9167, 0.25, 0.9167, 0.2917, 0.875, 0.3333, 0.875, 0.3333, 0.9167, 0.2917, 0.9167, 0.3333, 0.875, 0.375, 0.875, 0.375, 0.9167, 0.3333, 0.9167, 0.375, 0.875, 0.4167, 0.875, 0.4167, 0.9167, 0.375, 0.9167, 0.4167, 0.875, 0.4583, 0.875, 0.4583, 0.9167, 0.4167, 0.9167, 0.4583, 0.875, 0.5, 0.875, 0.5, 0.9167, 0.4583, 0.9167, 0.5, 0.875, 0.5417, 0.875, 0.5417, 0.9167, 0.5, 0.9167, 0.5417, 0.875, 0.5833, 0.875, 0.5833, 0.9167, 0.5417, 0.9167, 0.5833, 0.875, 0.625, 0.875, 0.625, 0.9167, 0.5833, 0.9167, 0.625, 0.875, 0.6667, 0.875, 0.6667, 0.9167, 0.625, 0.9167, 0.6667, 0.875, 0.7083, 0.875, 0.7083, 0.9167, 0.6667, 0.9167, 0.7083, 0.875, 0.75, 0.875, 0.75, 0.9167, 0.7083, 0.9167, 0.75, 0.875, 0.7917, 0.875, 0.7917, 0.9167, 0.75, 0.9167, 0.7917, 0.875, 0.8333, 0.875, 0.8333, 0.9167, 0.7917, 0.9167, 0.8333, 0.875, 0.875, 0.875, 0.875, 0.9167, 0.8333, 0.9167, 0.875, 0.875, 0.9167, 0.875, 0.9167, 0.9167, 0.875, 0.9167, 0.9167, 0.875, 0.9583, 0.875, 0.9583, 0.9167, 0.9167, 0.9167, 0.0, 0.8333, 0.04167, 0.8333, 0.04167, 0.875, 0.0, 0.875, 0.04167, 0.8333, 0.08333, 0.8333, 0.08333, 0.875, 0.04167, 0.875, 0.08333, 0.8333, 0.125, 0.8333, 0.125, 0.875, 0.08333, 0.875, 0.125, 0.8333, 0.1667, 0.8333, 0.1667, 0.875, 0.125, 0.875, 0.1667, 0.8333, 0.2083, 0.8333, 0.2083, 0.875, 0.1667, 0.875, 0.2083, 0.8333, 0.25, 0.8333, 0.25, 0.875, 0.2083, 0.875, 0.25, 0.8333, 0.2917, 0.8333, 0.2917, 0.875, 0.25, 0.875, 0.2917, 0.8333, 0.3333, 0.8333, 0.3333, 0.875, 0.2917, 0.875, 0.3333, 0.8333, 0.375, 0.8333, 0.375, 0.875, 0.3333, 0.875, 0.375, 0.8333, 0.4167, 0.8333, 0.4167, 0.875, 0.375, 0.875, 0.4167, 0.8333, 0.4583, 0.8333, 0.4583, 0.875, 0.4167, 0.875, 0.4583, 0.8333, 0.5, 0.8333, 0.5, 0.875, 0.4583, 0.875, 0.5, 0.8333, 0.5417, 0.8333, 0.5417, 0.875, 0.5, 0.875, 0.5417, 0.8333, 0.5833, 0.8333, 0.5833, 0.875, 0.5417, 0.875, 0.5833, 0.8333, 0.625, 0.8333, 0.625, 0.875, 0.5833, 0.875, 0.625, 0.8333, 0.6667, 0.8333, 0.6667, 0.875, 0.625, 0.875, 0.6667, 0.8333, 0.7083, 0.8333, 0.7083, 0.875, 0.6667, 0.875, 0.7083, 0.8333, 0.75, 0.8333, 0.75, 0.875, 0.7083, 0.875, 0.75, 0.8333, 0.7917, 0.8333, 0.7917, 0.875, 0.75, 0.875, 0.7917, 0.8333, 0.8333, 0.8333, 0.8333, 0.875, 0.7917, 0.875, 0.8333, 0.8333, 0.875, 0.8333, 0.875, 0.875, 0.8333, 0.875, 0.875, 0.8333, 0.9167, 0.8333, 0.9167, 0.875, 0.875, 0.875, 0.9167, 0.8333, 0.9583, 0.8333, 0.9583, 0.875, 0.9167, 0.875, 0.0, 0.7917, 0.04167, 0.7917, 0.04167, 0.8333, 0.0, 0.8333, 0.04167, 0.7917, 0.08333, 0.7917, 0.08333, 0.8333, 0.04167, 0.8333, 0.08333, 0.7917, 0.125, 0.7917, 0.125, 0.8333, 0.08333, 0.8333, 0.125, 0.7917, 0.1667, 0.7917, 0.1667, 0.8333, 0.125, 0.8333, 0.1667, 0.7917, 0.2083, 0.7917, 0.2083, 0.8333, 0.1667, 0.8333, 0.2083, 0.7917, 0.25, 0.7917, 0.25, 0.8333, 0.2083, 0.8333, 0.25, 0.7917, 0.2917, 0.7917, 0.2917, 0.8333, 0.25, 0.8333, 0.2917, 0.7917, 0.3333, 0.7917, 0.3333, 0.8333, 0.2917, 0.8333, 0.3333, 0.7917, 0.375, 0.7917, 0.375, 0.8333, 0.3333, 0.8333, 0.375, 0.7917, 0.4167, 0.7917, 0.4167, 0.8333, 0.375, 0.8333, 0.4167, 0.7917, 0.4583, 0.7917, 0.4583, 0.8333, 0.4167, 0.8333, 0.4583, 0.7917, 0.5, 0.7917, 0.5, 0.8333, 0.4583, 0.8333, 0.5, 0.7917, 0.5417, 0.7917, 0.5417, 0.8333, 0.5, 0.8333, 0.5417, 0.7917, 0.5833, 0.7917, 0.5833, 0.8333, 0.5417, 0.8333, 0.5833, 0.7917, 0.625, 0.7917, 0.625, 0.8333, 0.5833, 0.8333, 0.625, 0.7917, 0.6667, 0.7917, 0.6667, 0.8333, 0.625, 0.8333, 0.6667, 0.7917, 0.7083, 0.7917, 0.7083, 0.8333, 0.6667, 0.8333, 0.7083, 0.7917, 0.75, 0.7917, 0.75, 0.8333, 0.7083, 0.8333, 0.75, 0.7917, 0.7917, 0.7917, 0.7917, 0.8333, 0.75, 0.8333, 0.7917, 0.7917, 0.8333, 0.7917, 0.8333, 0.8333, 0.7917, 0.8333, 0.8333, 0.7917, 0.875, 0.7917, 0.875, 0.8333, 0.8333, 0.8333, 0.875, 0.7917, 0.9167, 0.7917, 0.9167, 0.8333, 0.875, 0.8333, 0.9167, 0.7917, 0.9583, 0.7917, 0.9583, 0.8333, 0.9167, 0.8333, 0.0, 0.75, 0.04167, 0.75, 0.04167, 0.7917, 0.0, 0.7917, 0.04167, 0.75, 0.08333, 0.75, 0.08333, 0.7917, 0.04167, 0.7917, 0.08333, 0.75, 0.125, 0.75, 0.125, 0.7917, 0.08333, 0.7917, 0.125, 0.75, 0.1667, 0.75, 0.1667, 0.7917, 0.125, 0.7917, 0.1667, 0.75, 0.2083, 0.75, 0.2083, 0.7917, 0.1667, 0.7917, 0.2083, 0.75, 0.25, 0.75, 0.25, 0.7917, 0.2083, 0.7917, 0.25, 0.75, 0.2917, 0.75, 0.2917, 0.7917, 0.25, 0.7917, 0.2917, 0.75, 0.3333, 0.75, 0.3333, 0.7917, 0.2917, 0.7917, 0.3333, 0.75, 0.375, 0.75, 0.375, 0.7917, 0.3333, 0.7917, 0.375, 0.75, 0.4167, 0.75, 0.4167, 0.7917, 0.375, 0.7917, 0.4167, 0.75, 0.4583, 0.75, 0.4583, 0.7917, 0.4167, 0.7917, 0.4583, 0.75, 0.5, 0.75, 0.5, 0.7917, 0.4583, 0.7917, 0.5, 0.75, 0.5417, 0.75, 0.5417, 0.7917, 0.5, 0.7917, 0.5417, 0.75, 0.5833, 0.75, 0.5833, 0.7917, 0.5417, 0.7917, 0.5833, 0.75, 0.625, 0.75, 0.625, 0.7917, 0.5833, 0.7917, 0.625, 0.75, 0.6667, 0.75, 0.6667, 0.7917, 0.625, 0.7917, 0.6667, 0.75, 0.7083, 0.75, 0.7083, 0.7917, 0.6667, 0.7917, 0.7083, 0.75, 0.75, 0.75, 0.75, 0.7917, 0.7083, 0.7917, 0.75, 0.75, 0.7917, 0.75, 0.7917, 0.7917, 0.75, 0.7917, 0.7917, 0.75, 0.8333, 0.75, 0.8333, 0.7917, 0.7917, 0.7917, 0.8333, 0.75, 0.875, 0.75, 0.875, 0.7917, 0.8333, 0.7917, 0.875, 0.75, 0.9167, 0.75, 0.9167, 0.7917, 0.875, 0.7917, 0.9167, 0.75, 0.9583, 0.75, 0.9583, 0.7917, 0.9167, 0.7917, 0.0, 0.7083, 0.04167, 0.7083, 0.04167, 0.75, 0.0, 0.75, 0.04167, 0.7083, 0.08333, 0.7083, 0.08333, 0.75, 0.04167, 0.75, 0.08333, 0.7083, 0.125, 0.7083, 0.125, 0.75, 0.08333, 0.75, 0.125, 0.7083, 0.1667, 0.7083, 0.1667, 0.75, 0.125, 0.75, 0.1667, 0.7083, 0.2083, 0.7083, 0.2083, 0.75, 0.1667, 0.75, 0.2083, 0.7083, 0.25, 0.7083, 0.25, 0.75, 0.2083, 0.75, 0.25, 0.7083, 0.2917, 0.7083, 0.2917, 0.75, 0.25, 0.75, 0.2917, 0.7083, 0.3333, 0.7083, 0.3333, 0.75, 0.2917, 0.75, 0.3333, 0.7083, 0.375, 0.7083, 0.375, 0.75, 0.3333, 0.75, 0.375, 0.7083, 0.4167, 0.7083, 0.4167, 0.75, 0.375, 0.75, 0.4167, 0.7083, 0.4583, 0.7083, 0.4583, 0.75, 0.4167, 0.75, 0.4583, 0.7083, 0.5, 0.7083, 0.5, 0.75, 0.4583, 0.75, 0.5, 0.7083, 0.5417, 0.7083, 0.5417, 0.75, 0.5, 0.75, 0.5417, 0.7083, 0.5833, 0.7083, 0.5833, 0.75, 0.5417, 0.75, 0.5833, 0.7083, 0.625, 0.7083, 0.625, 0.75, 0.5833, 0.75, 0.625, 0.7083, 0.6667, 0.7083, 0.6667, 0.75, 0.625, 0.75, 0.6667, 0.7083, 0.7083, 0.7083, 0.7083, 0.75, 0.6667, 0.75, 0.7083, 0.7083, 0.75, 0.7083, 0.75, 0.75, 0.7083, 0.75, 0.75, 0.7083, 0.7917, 0.7083, 0.7917, 0.75, 0.75, 0.75, 0.7917, 0.7083, 0.8333, 0.7083, 0.8333, 0.75, 0.7917, 0.75, 0.8333, 0.7083, 0.875, 0.7083, 0.875, 0.75, 0.8333, 0.75, 0.875, 0.7083, 0.9167, 0.7083, 0.9167, 0.75, 0.875, 0.75, 0.9167, 0.7083, 0.9583, 0.7083, 0.9583, 0.75, 0.9167, 0.75, 0.0, 0.6667, 0.04167, 0.6667, 0.04167, 0.7083, 0.0, 0.7083, 0.04167, 0.6667, 0.08333, 0.6667, 0.08333, 0.7083, 0.04167, 0.7083, 0.08333, 0.6667, 0.125, 0.6667, 0.125, 0.7083, 0.08333, 0.7083, 0.875, 0.6667, 0.9167, 0.6667, 0.9167, 0.7083, 0.875, 0.7083, 0.9167, 0.6667, 0.9583, 0.6667, 0.9583, 0.7083, 0.9167, 0.7083, 0.0, 0.625, 0.04167, 0.625, 0.04167, 0.6667, 0.0, 0.6667, 0.04167, 0.625, 0.08333, 0.625, 0.08333, 0.6667, 0.04167, 0.6667, 0.08333, 0.625, 0.125, 0.625, 0.125, 0.6667, 0.08333, 0.6667, 0.875, 0.625, 0.9167, 0.625, 0.9167, 0.6667, 0.875, 0.6667, 0.9167, 0.625, 0.9583, 0.625, 0.9583, 0.6667, 0.9167, 0.6667, 0.0, 0.5833, 0.04167, 0.5833, 0.04167, 0.625, 0.0, 0.625, 0.04167, 0.5833, 0.08333, 0.5833, 0.08333, 0.625, 0.04167, 0.625, 0.08333, 0.5833, 0.125, 0.5833, 0.125, 0.625, 0.08333, 0.625, 0.875, 0.5833, 0.9167, 0.5833, 0.9167, 0.625, 0.875, 0.625, 0.9167, 0.5833, 0.9583, 0.5833, 0.9583, 0.625, 0.9167, 0.625, 0.0, 0.5417, 0.04167, 0.5417, 0.04167, 0.5833, 0.0, 0.5833, 0.04167, 0.5417, 0.08333, 0.5417, 0.08333, 0.5833, 0.04167, 0.5833, 0.08333, 0.5417, 0.125, 0.5417, 0.125, 0.5833, 0.08333, 0.5833, 0.875, 0.5417, 0.9167, 0.5417, 0.9167, 0.5833, 0.875, 0.5833, 0.9167, 0.5417, 0.9583, 0.5417, 0.9583, 0.5833, 0.9167, 0.5833, 0.0, 0.5, 0.04167, 0.5, 0.04167, 0.5417, 0.0, 0.5417, 0.04167, 0.5, 0.08333, 0.5, 0.08333, 0.5417, 0.04167, 0.5417, 0.08333, 0.5, 0.125, 0.5, 0.125, 0.5417, 0.08333, 0.5417, 0.875, 0.5, 0.9167, 0.5, 0.9167, 0.5417, 0.875, 0.5417, 0.9167, 0.5, 0.9583, 0.5, 0.9583, 0.5417, 0.9167, 0.5417, 0.0, 0.4583, 0.04167, 0.4583, 0.04167, 0.5, 0.0, 0.5, 0.04167, 0.4583, 0.08333, 0.4583, 0.08333, 0.5, 0.04167, 0.5, 0.08333, 0.4583, 0.125, 0.4583, 0.125, 0.5, 0.08333, 0.5, 0.875, 0.4583, 0.9167, 0.4583, 0.9167, 0.5, 0.875, 0.5, 0.9167, 0.4583, 0.9583, 0.4583, 0.9583, 0.5, 0.9167, 0.5, 0.0, 0.4167, 0.04167, 0.4167, 0.04167, 0.4583, 0.0, 0.4583, 0.04167, 0.4167, 0.08333, 0.4167, 0.08333, 0.4583, 0.04167, 0.4583, 0.08333, 0.4167, 0.125, 0.4167, 0.125, 0.4583, 0.08333, 0.4583, 0.5417, 0.7083, 0.5, 0.7083, 0.5, 0.7083, 0.5417, 0.7083, 0.125, 0.3333, 0.125, 0.2917, 0.125, 0.2917, 0.125, 0.3333, 0.5833, 0.7083, 0.5417, 0.7083, 0.5417, 0.7083, 0.5833, 0.7083, 0.125, 0.6667, 0.125, 0.625, 0.125, 0.625, 0.125, 0.6667, 0.4167, 0.125, 0.4583, 0.125, 0.4583, 0.1667, 0.4167, 0.1667, 0.375, 0.125, 0.4167, 0.125, 0.4167, 0.1667, 0.375, 0.1667, 0.4167, 0.4167, 0.4583, 0.4167, 0.4583, 0.4167, 0.4167, 0.4167, 0.625, 0.7083, 0.5833, 0.7083, 0.5833, 0.7083, 0.625, 0.7083, 0.875, 0.375, 0.875, 0.4167, 0.875, 0.4167, 0.875, 0.375, 0.6667, 0.7083, 0.625, 0.7083, 0.625, 0.7083, 0.6667, 0.7083, 0.7083, 0.7083, 0.6667, 0.7083, 0.6667, 0.7083, 0.7083, 0.7083, 0.125, 0.2917, 0.125, 0.25, 0.125, 0.25, 0.125, 0.2917, 0.125, 0.625, 0.125, 0.5833, 0.125, 0.5833, 0.125, 0.625, 0.5417, 0.4167, 0.5833, 0.4167, 0.5833, 0.4167, 0.5417, 0.4167, 0.875, 0.4167, 0.9167, 0.4167, 0.9167, 0.4583, 0.875, 0.4583, 0.9167, 0.4167, 0.9583, 0.4167, 0.9583, 0.4583, 0.9167, 0.4583, 0.0, 0.375, 0.04167, 0.375, 0.04167, 0.4167, 0.0, 0.4167, 0.04167, 0.375, 0.08333, 0.375, 0.08333, 0.4167, 0.04167, 0.4167, 0.08333, 0.375, 0.125, 0.375, 0.125, 0.4167, 0.08333, 0.4167, 0.75, 0.7083, 0.7083, 0.7083, 0.7083, 0.7083, 0.75, 0.7083, 0.875, 0.3333, 0.875, 0.375, 0.875, 0.375, 0.875, 0.3333, 0.7917, 0.7083, 0.75, 0.7083, 0.75, 0.7083, 0.7917, 0.7083, 0.4583, 0.4583, 0.5, 0.4583, 0.5, 0.4583, 0.4583, 0.4583, 0.875, 0.6667, 0.875, 0.7083, 0.875, 0.7083, 0.875, 0.6667, 0.8333, 0.7083, 0.7917, 0.7083, 0.7917, 0.7083, 0.8333, 0.7083, 0.5, 0.4583, 0.5417, 0.4583, 0.5417, 0.4583, 0.5, 0.4583, 0.3333, 0.125, 0.375, 0.125, 0.375, 0.1667, 0.3333, 0.1667, 0.2917, 0.125, 0.3333, 0.125, 0.3333, 0.1667, 0.2917, 0.1667, 0.25, 0.125, 0.2917, 0.125, 0.2917, 0.1667, 0.25, 0.1667, 0.2083, 0.125, 0.25, 0.125, 0.25, 0.1667, 0.2083, 0.1667, 0.5417, 0.4583, 0.5417, 0.4167, 0.5417, 0.4167, 0.5417, 0.4583, 0.125, 0.5833, 0.125, 0.5417, 0.125, 0.5417, 0.125, 0.5833, 0.875, 0.7083, 0.8333, 0.7083, 0.8333, 0.7083, 0.875, 0.7083, 0.125, 0.25, 0.1667, 0.25, 0.1667, 0.25, 0.125, 0.25, 0.875, 0.2917, 0.875, 0.3333, 0.875, 0.3333, 0.875, 0.2917, 0.1667, 0.25, 0.2083, 0.25, 0.2083, 0.25, 0.1667, 0.25, 0.4583, 0.4167, 0.4583, 0.4583, 0.4583, 0.4583, 0.4583, 0.4167, 0.875, 0.375, 0.9167, 0.375, 0.9167, 0.4167, 0.875, 0.4167, 0.9167, 0.375, 0.9583, 0.375, 0.9583, 0.4167, 0.9167, 0.4167, 0.0, 0.3333, 0.04167, 0.3333, 0.04167, 0.375, 0.0, 0.375, 0.04167, 0.3333, 0.08333, 0.3333, 0.08333, 0.375, 0.04167, 0.375, 0.08333, 0.3333, 0.125, 0.3333, 0.125, 0.375, 0.08333, 0.375, 0.875, 0.625, 0.875, 0.6667, 0.875, 0.6667, 0.875, 0.625, 0.5833, 0.4167, 0.5833, 0.375, 0.5833, 0.375, 0.5833, 0.4167, 0.2083, 0.25, 0.25, 0.25, 0.25, 0.25, 0.2083, 0.25, 0.125, 0.5417, 0.125, 0.5, 0.125, 0.5, 0.125, 0.5417, 0.25, 0.25, 0.2917, 0.25, 0.2917, 0.25, 0.25, 0.25, 0.2917, 0.25, 0.3333, 0.25, 0.3333, 0.25, 0.2917, 0.25, 0.875, 0.25, 0.875, 0.2917, 0.875, 0.2917, 0.875, 0.25, 0.75, 0.1667, 0.7917, 0.1667, 0.7917, 0.2083, 0.75, 0.2083, 0.7083, 0.1667, 0.75, 0.1667, 0.75, 0.2083, 0.7083, 0.2083, 0.6667, 0.1667, 0.7083, 0.1667, 0.7083, 0.2083, 0.6667, 0.2083, 0.625, 0.1667, 0.6667, 0.1667, 0.6667, 0.2083, 0.625, 0.2083, 0.875, 0.5833, 0.875, 0.625, 0.875, 0.625, 0.875, 0.5833, 0.5833, 0.375, 0.5833, 0.3333, 0.5833, 0.3333, 0.5833, 0.375, 0.3333, 0.25, 0.375, 0.25, 0.375, 0.25, 0.3333, 0.25, 0.4167, 0.375, 0.4167, 0.4167, 0.4167, 0.4167, 0.4167, 0.375, 0.125, 0.5, 0.125, 0.4583, 0.125, 0.4583, 0.125, 0.5, 0.375, 0.25, 0.4167, 0.25, 0.4167, 0.25, 0.375, 0.25, 0.875, 0.5417, 0.875, 0.5833, 0.875, 0.5833, 0.875, 0.5417, 0.875, 0.3333, 0.9167, 0.3333, 0.9167, 0.375, 0.875, 0.375, 0.9167, 0.3333, 0.9583, 0.3333, 0.9583, 0.375, 0.9167, 0.375, 0.0, 0.2917, 0.04167, 0.2917, 0.04167, 0.3333, 0.0, 0.3333, 0.04167, 0.2917, 0.08333, 0.2917, 0.08333, 0.3333, 0.04167, 0.3333, 0.08333, 0.2917, 0.125, 0.2917, 0.125, 0.3333, 0.08333, 0.3333, 0.5833, 0.3333, 0.5833, 0.2917, 0.5833, 0.2917, 0.5833, 0.3333, 0.4167, 0.3333, 0.4167, 0.375, 0.4167, 0.375, 0.4167, 0.3333, 0.1667, 0.7083, 0.125, 0.7083, 0.125, 0.7083, 0.1667, 0.7083, 0.125, 0.4583, 0.125, 0.4167, 0.125, 0.4167, 0.125, 0.4583, 0.2083, 0.7083, 0.1667, 0.7083, 0.1667, 0.7083, 0.2083, 0.7083, 0.25, 0.7083, 0.2083, 0.7083, 0.2083, 0.7083, 0.25, 0.7083, 0.875, 0.5, 0.875, 0.5417, 0.875, 0.5417, 0.875, 0.5, 0.5833, 0.1667, 0.625, 0.1667, 0.625, 0.2083, 0.5833, 0.2083, 0.375, 0.1667, 0.4167, 0.1667, 0.4167, 0.2083, 0.375, 0.2083, 0.3333, 0.1667, 0.375, 0.1667, 0.375, 0.2083, 0.3333, 0.2083, 0.2917, 0.1667, 0.3333, 0.1667, 0.3333, 0.2083, 0.2917, 0.2083, 0.5833, 0.25, 0.625, 0.25, 0.625, 0.25, 0.5833, 0.25, 0.5833, 0.2917, 0.5833, 0.25, 0.5833, 0.25, 0.5833, 0.2917, 0.4167, 0.2917, 0.4167, 0.3333, 0.4167, 0.3333, 0.4167, 0.2917, 0.2917, 0.7083, 0.25, 0.7083, 0.25, 0.7083, 0.2917, 0.7083, 0.625, 0.25, 0.6667, 0.25, 0.6667, 0.25, 0.625, 0.25, 0.125, 0.4167, 0.125, 0.375, 0.125, 0.375, 0.125, 0.4167, 0.3333, 0.7083, 0.2917, 0.7083, 0.2917, 0.7083, 0.3333, 0.7083, 0.875, 0.2917, 0.9167, 0.2917, 0.9167, 0.3333, 0.875, 0.3333, 0.9167, 0.2917, 0.9583, 0.2917, 0.9583, 0.3333, 0.9167, 0.3333, 0.0, 0.25, 0.04167, 0.25, 0.04167, 0.2917, 0.0, 0.2917, 0.04167, 0.25, 0.08333, 0.25, 0.08333, 0.2917, 0.04167, 0.2917, 0.08333, 0.25, 0.125, 0.25, 0.125, 0.2917, 0.08333, 0.2917, 0.6667, 0.25, 0.7083, 0.25, 0.7083, 0.25, 0.6667, 0.25, 0.375, 0.7083, 0.3333, 0.7083, 0.3333, 0.7083, 0.375, 0.7083, 0.7083, 0.25, 0.75, 0.25, 0.75, 0.25, 0.7083, 0.25, 0.875, 0.4583, 0.875, 0.5, 0.875, 0.5, 0.875, 0.4583, 0.4167, 0.7083, 0.375, 0.7083, 0.375, 0.7083, 0.4167, 0.7083, 0.75, 0.25, 0.7917, 0.25, 0.7917, 0.25, 0.75, 0.25, 0.4167, 0.25, 0.4167, 0.2917, 0.4167, 0.2917, 0.4167, 0.25, 0.25, 0.1667, 0.2917, 0.1667, 0.2917, 0.2083, 0.25, 0.2083, 0.2083, 0.1667, 0.25, 0.1667, 0.25, 0.2083, 0.2083, 0.2083, 0.7083, 0.2083, 0.75, 0.2083, 0.75, 0.25, 0.7083, 0.25, 0.6667, 0.2083, 0.7083, 0.2083, 0.7083, 0.25, 0.6667, 0.25, 0.125, 0.375, 0.125, 0.3333, 0.125, 0.3333, 0.125, 0.375, 0.4583, 0.7083, 0.4167, 0.7083, 0.4167, 0.7083, 0.4583, 0.7083, 0.7917, 0.25, 0.8333, 0.25, 0.8333, 0.25, 0.7917, 0.25, 0.125, 0.7083, 0.125, 0.6667, 0.125, 0.6667, 0.125, 0.7083, 0.5, 0.7083, 0.4583, 0.7083, 0.4583, 0.7083, 0.5, 0.7083, 0.8333, 0.25, 0.875, 0.25, 0.875, 0.25, 0.8333, 0.25, 0.875, 0.4167, 0.875, 0.4583, 0.875, 0.4583, 0.875, 0.4167, 0.875, 0.25, 0.9167, 0.25, 0.9167, 0.2917, 0.875, 0.2917, 0.9167, 0.25, 0.9583, 0.25, 0.9583, 0.2917, 0.9167, 0.2917, 0.0, 0.2083, 0.04167, 0.2083, 0.04167, 0.25, 0.0, 0.25, 0.04167, 0.2083, 0.08333, 0.2083, 0.08333, 0.25, 0.04167, 0.25, 0.08333, 0.2083, 0.125, 0.2083, 0.125, 0.25, 0.08333, 0.25, 0.125, 0.2083, 0.1667, 0.2083, 0.1667, 0.25, 0.125, 0.25, 0.1667, 0.2083, 0.2083, 0.2083, 0.2083, 0.25, 0.1667, 0.25, 0.2083, 0.2083, 0.25, 0.2083, 0.25, 0.25, 0.2083, 0.25, 0.625, 0.2083, 0.6667, 0.2083, 0.6667, 0.25, 0.625, 0.25, 0.5833, 0.2083, 0.625, 0.2083, 0.625, 0.25, 0.5833, 0.25, 0.375, 0.2083, 0.4167, 0.2083, 0.4167, 0.25, 0.375, 0.25, 0.3333, 0.2083, 0.375, 0.2083, 0.375, 0.25, 0.3333, 0.25, 0.2917, 0.2083, 0.3333, 0.2083, 0.3333, 0.25, 0.2917, 0.25, 0.25, 0.2083, 0.2917, 0.2083, 0.2917, 0.25, 0.25, 0.25, 0.625, 0.25, 0.5833, 0.25, 0.5833, 0.25, 0.625, 0.25, 0.6667, 0.08333, 0.7083, 0.08333, 0.7083, 0.08333, 0.6667, 0.08333, 0.7917, 0.2083, 0.75, 0.2083, 0.75, 0.2083, 0.7917, 0.2083, 0.25, 0.2083, 0.2083, 0.2083, 0.2083, 0.2083, 0.25, 0.2083, 0.5833, 0.4167, 0.5417, 0.4167, 0.5417, 0.4167, 0.5833, 0.4167, 0.5833, 0.2917, 0.5833, 0.3333, 0.5833, 0.3333, 0.5833, 0.2917, 0.75, 0.2083, 0.7917, 0.2083, 0.7917, 0.25, 0.75, 0.25, 0.7917, 0.2083, 0.8333, 0.2083, 0.8333, 0.25, 0.7917, 0.25, 0.8333, 0.2083, 0.875, 0.2083, 0.875, 0.25, 0.8333, 0.25, 0.875, 0.2083, 0.9167, 0.2083, 0.9167, 0.25, 0.875, 0.25, 0.9167, 0.2083, 0.9583, 0.2083, 0.9583, 0.25, 0.9167, 0.25, 0.0, 0.1667, 0.04167, 0.1667, 0.04167, 0.2083, 0.0, 0.2083, 0.04167, 0.1667, 0.08333, 0.1667, 0.08333, 0.2083, 0.04167, 0.2083, 0.08333, 0.1667, 0.125, 0.1667, 0.125, 0.2083, 0.08333, 0.2083, 0.125, 0.1667, 0.1667, 0.1667, 0.1667, 0.2083, 0.125, 0.2083, 0.1667, 0.1667, 0.2083, 0.1667, 0.2083, 0.2083, 0.1667, 0.2083, 0.6667, 0.25, 0.625, 0.25, 0.625, 0.25, 0.6667, 0.25, 0.4167, 0.375, 0.4167, 0.3333, 0.4167, 0.3333, 0.4167, 0.375, 0.25, 0.125, 0.25, 0.08333, 0.25, 0.08333, 0.25, 0.125, 0.7083, 0.08333, 0.75, 0.08333, 0.75, 0.08333, 0.7083, 0.08333, 0.7083, 0.25, 0.6667, 0.25, 0.6667, 0.25, 0.7083, 0.25, 0.75, 0.08333, 0.75, 0.125, 0.75, 0.125, 0.75, 0.08333, 0.5, 0.4583, 0.4583, 0.4583, 0.4583, 0.4583, 0.5, 0.4583, 0.75, 0.25, 0.7083, 0.25, 0.7083, 0.25, 0.75, 0.25, 0.25, 0.25, 0.25, 0.2083, 0.25, 0.2083, 0.25, 0.25, 0.25, 0.08333, 0.2917, 0.08333, 0.2917, 0.08333, 0.25, 0.08333, 0.5417, 0.4583, 0.5, 0.4583, 0.5, 0.4583, 0.5417, 0.4583, 0.5417, 0.4167, 0.5417, 0.4583, 0.5417, 0.4583, 0.5417, 0.4167, 0.75, 0.2083, 0.75, 0.25, 0.75, 0.25, 0.75, 0.2083, 0.2917, 0.08333, 0.3333, 0.08333, 0.3333, 0.08333, 0.2917, 0.08333, 0.7917, 0.1667, 0.8333, 0.1667, 0.8333, 0.2083, 0.7917, 0.2083, 0.8333, 0.1667, 0.875, 0.1667, 0.875, 0.2083, 0.8333, 0.2083, 0.875, 0.1667, 0.9167, 0.1667, 0.9167, 0.2083, 0.875, 0.2083, 0.9167, 0.1667, 0.9583, 0.1667, 0.9583, 0.2083, 0.9167, 0.2083, 0.0, 0.125, 0.04167, 0.125, 0.04167, 0.1667, 0.0, 0.1667, 0.04167, 0.125, 0.08333, 0.125, 0.08333, 0.1667, 0.04167, 0.1667, 0.08333, 0.125, 0.125, 0.125, 0.125, 0.1667, 0.08333, 0.1667, 0.125, 0.125, 0.1667, 0.125, 0.1667, 0.1667, 0.125, 0.1667, 0.1667, 0.125, 0.2083, 0.125, 0.2083, 0.1667, 0.1667, 0.1667, 0.5833, 0.25, 0.5833, 0.2917, 0.5833, 0.2917, 0.5833, 0.25, 0.4167, 0.3333, 0.4167, 0.2917, 0.4167, 0.2917, 0.4167, 0.3333, 0.2917, 0.25, 0.25, 0.25, 0.25, 0.25, 0.2917, 0.25, 0.3333, 0.08333, 0.375, 0.08333, 0.375, 0.08333, 0.3333, 0.08333, 0.4583, 0.4583, 0.4583, 0.4167, 0.4583, 0.4167, 0.4583, 0.4583, 0.75, 0.125, 0.7917, 0.125, 0.7917, 0.125, 0.75, 0.125, 0.2083, 0.125, 0.25, 0.125, 0.25, 0.125, 0.2083, 0.125, 0.3333, 0.25, 0.2917, 0.25, 0.2917, 0.25, 0.3333, 0.25, 0.375, 0.08333, 0.4167, 0.08333, 0.4167, 0.08333, 0.375, 0.08333, 0.5833, 0.375, 0.5833, 0.4167, 0.5833, 0.4167, 0.5833, 0.375, 0.7917, 0.1667, 0.7917, 0.2083, 0.7917, 0.2083, 0.7917, 0.1667, 0.375, 0.25, 0.3333, 0.25, 0.3333, 0.25, 0.375, 0.25, 0.4167, 0.08333, 0.4583, 0.08333, 0.4583, 0.08333, 0.4167, 0.08333, 0.2083, 0.2083, 0.2083, 0.1667, 0.2083, 0.1667, 0.2083, 0.2083, 0.7917, 0.125, 0.8333, 0.125, 0.8333, 0.1667, 0.7917, 0.1667, 0.8333, 0.125, 0.875, 0.125, 0.875, 0.1667, 0.8333, 0.1667, 0.875, 0.125, 0.9167, 0.125, 0.9167, 0.1667, 0.875, 0.1667, 0.9167, 0.125, 0.9583, 0.125, 0.9583, 0.1667, 0.9167, 0.1667, 0.0, 0.08333, 0.04167, 0.08333, 0.04167, 0.125, 0.0, 0.125, 0.04167, 0.08333, 0.08333, 0.08333, 0.08333, 0.125, 0.04167, 0.125, 0.08333, 0.08333, 0.125, 0.08333, 0.125, 0.125, 0.08333, 0.125, 0.125, 0.08333, 0.1667, 0.08333, 0.1667, 0.125, 0.125, 0.125, 0.1667, 0.08333, 0.2083, 0.08333, 0.2083, 0.125, 0.1667, 0.125, 0.2083, 0.08333, 0.25, 0.08333, 0.25, 0.125, 0.2083, 0.125, 0.4167, 0.25, 0.375, 0.25, 0.375, 0.25, 0.4167, 0.25, 0.4583, 0.08333, 0.5, 0.08333, 0.5, 0.08333, 0.4583, 0.08333, 0.4167, 0.2917, 0.4167, 0.25, 0.4167, 0.25, 0.4167, 0.2917, 0.5, 0.08333, 0.5417, 0.08333, 0.5417, 0.08333, 0.5, 0.08333, 0.5833, 0.3333, 0.5833, 0.375, 0.5833, 0.375, 0.5833, 0.3333, 0.5417, 0.08333, 0.5833, 0.08333, 0.5833, 0.08333, 0.5417, 0.08333, 0.4167, 0.4167, 0.4167, 0.375, 0.4167, 0.375, 0.4167, 0.4167, 0.7917, 0.125, 0.7917, 0.1667, 0.7917, 0.1667, 0.7917, 0.125, 0.4583, 0.4167, 0.4167, 0.4167, 0.4167, 0.4167, 0.4583, 0.4167, 0.5833, 0.08333, 0.625, 0.08333, 0.625, 0.08333, 0.5833, 0.08333, 0.2083, 0.1667, 0.2083, 0.125, 0.2083, 0.125, 0.2083, 0.1667, 0.625, 0.08333, 0.6667, 0.08333, 0.6667, 0.08333, 0.625, 0.08333, 0.75, 0.08333, 0.7917, 0.08333, 0.7917, 0.125, 0.75, 0.125, 0.7917, 0.08333, 0.8333, 0.08333, 0.8333, 0.125, 0.7917, 0.125, 0.8333, 0.08333, 0.875, 0.08333, 0.875, 0.125, 0.8333, 0.125, 0.875, 0.08333, 0.9167, 0.08333, 0.9167, 0.125, 0.875, 0.125, 0.9167, 0.08333, 0.9583, 0.08333, 0.9583, 0.125, 0.9167, 0.125, 0.0, 0.04167, 0.04167, 0.04167, 0.04167, 0.08333, 0.0, 0.08333, 0.04167, 0.04167, 0.08333, 0.04167, 0.08333, 0.08333, 0.04167, 0.08333, 0.08333, 0.04167, 0.125, 0.04167, 0.125, 0.08333, 0.08333, 0.08333, 0.125, 0.04167, 0.1667, 0.04167, 0.1667, 0.08333, 0.125, 0.08333, 0.1667, 0.04167, 0.2083, 0.04167, 0.2083, 0.08333, 0.1667, 0.08333, 0.2083, 0.04167, 0.25, 0.04167, 0.25, 0.08333, 0.2083, 0.08333, 0.25, 0.04167, 0.2917, 0.04167, 0.2917, 0.08333, 0.25, 0.08333, 0.2917, 0.04167, 0.3333, 0.04167, 0.3333, 0.08333, 0.2917, 0.08333, 0.3333, 0.04167, 0.375, 0.04167, 0.375, 0.08333, 0.3333, 0.08333, 0.375, 0.04167, 0.4167, 0.04167, 0.4167, 0.08333, 0.375, 0.08333, 0.4167, 0.04167, 0.4583, 0.04167, 0.4583, 0.08333, 0.4167, 0.08333, 0.4583, 0.04167, 0.5, 0.04167, 0.5, 0.08333, 0.4583, 0.08333, 0.5, 0.04167, 0.5417, 0.04167, 0.5417, 0.08333, 0.5, 0.08333, 0.5417, 0.04167, 0.5833, 0.04167, 0.5833, 0.08333, 0.5417, 0.08333, 0.5833, 0.04167, 0.625, 0.04167, 0.625, 0.08333, 0.5833, 0.08333, 0.625, 0.04167, 0.6667, 0.04167, 0.6667, 0.08333, 0.625, 0.08333, 0.6667, 0.04167, 0.7083, 0.04167, 0.7083, 0.08333, 0.6667, 0.08333, 0.7083, 0.04167, 0.75, 0.04167, 0.75, 0.08333, 0.7083, 0.08333, 0.75, 0.04167, 0.7917, 0.04167, 0.7917, 0.08333, 0.75, 0.08333, 0.7917, 0.04167, 0.8333, 0.04167, 0.8333, 0.08333, 0.7917, 0.08333, 0.8333, 0.04167, 0.875, 0.04167, 0.875, 0.08333, 0.8333, 0.08333, 0.875, 0.04167, 0.9167, 0.04167, 0.9167, 0.08333, 0.875, 0.08333, 0.9167, 0.04167, 0.9583, 0.04167, 0.9583, 0.08333, 0.9167, 0.08333, 0.0, 0.0, 0.04167, 0.0, 0.04167, 0.04167, 0.0, 0.04167, 0.04167, 0.0, 0.08333, 0.0, 0.08333, 0.04167, 0.04167, 0.04167, 0.08333, 0.0, 0.125, 0.0, 0.125, 0.04167, 0.08333, 0.04167, 0.125, 0.0, 0.1667, 0.0, 0.1667, 0.04167, 0.125, 0.04167, 0.1667, 0.0, 0.2083, 0.0, 0.2083, 0.04167, 0.1667, 0.04167, 0.2083, 0.0, 0.25, 0.0, 0.25, 0.04167, 0.2083, 0.04167, 0.25, 0.0, 0.2917, 0.0, 0.2917, 0.04167, 0.25, 0.04167, 0.2917, 0.0, 0.3333, 0.0, 0.3333, 0.04167, 0.2917, 0.04167, 0.3333, 0.0, 0.375, 0.0, 0.375, 0.04167, 0.3333, 0.04167, 0.375, 0.0, 0.4167, 0.0, 0.4167, 0.04167, 0.375, 0.04167, 0.4167, 0.0, 0.4583, 0.0, 0.4583, 0.04167, 0.4167, 0.04167, 0.4583, 0.0, 0.5, 0.0, 0.5, 0.04167, 0.4583, 0.04167, 0.5, 0.0, 0.5417, 0.0, 0.5417, 0.04167, 0.5, 0.04167, 0.5417, 0.0, 0.5833, 0.0, 0.5833, 0.04167, 0.5417, 0.04167, 0.5833, 0.0, 0.625, 0.0, 0.625, 0.04167, 0.5833, 0.04167, 0.625, 0.0, 0.6667, 0.0, 0.6667, 0.04167, 0.625, 0.04167, 0.6667, 0.0, 0.7083, 0.0, 0.7083, 0.04167, 0.6667, 0.04167, 0.7083, 0.0, 0.75, 0.0, 0.75, 0.04167, 0.7083, 0.04167, 0.75, 0.0, 0.7917, 0.0, 0.7917, 0.04167, 0.75, 0.04167, 0.7917, 0.0, 0.8333, 0.0, 0.8333, 0.04167, 0.7917, 0.04167, 0.8333, 0.0, 0.875, 0.0, 0.875, 0.04167, 0.8333, 0.04167, 0.875, 0.0, 0.9167, 0.0, 0.9167, 0.04167, 0.875, 0.04167, 0.9167, 0.0, 0.9583, 0.0, 0.9583, 0.04167, 0.9167, 0.04167, 0.0, 0.9583, 0.04167, 0.9583, 0.04167, 1.0, 0.0, 1.0, 0.04167, 0.9583, 0.08333, 0.9583, 0.08333, 1.0, 0.04167, 1.0, 0.08333, 0.9583, 0.125, 0.9583, 0.125, 1.0, 0.08333, 1.0, 0.125, 0.9583, 0.1667, 0.9583, 0.1667, 1.0, 0.125, 1.0, 0.1667, 0.9583, 0.2083, 0.9583, 0.2083, 1.0, 0.1667, 1.0, 0.2083, 0.9583, 0.25, 0.9583, 0.25, 1.0, 0.2083, 1.0, 0.25, 0.9583, 0.2917, 0.9583, 0.2917, 1.0, 0.25, 1.0, 0.2917, 0.9583, 0.3333, 0.9583, 0.3333, 1.0, 0.2917, 1.0, 0.3333, 0.9583, 0.375, 0.9583, 0.375, 1.0, 0.3333, 1.0, 0.375, 0.9583, 0.4167, 0.9583, 0.4167, 1.0, 0.375, 1.0, 0.4167, 0.9583, 0.4583, 0.9583, 0.4583, 1.0, 0.4167, 1.0, 0.4583, 0.9583, 0.5, 0.9583, 0.5, 1.0, 0.4583, 1.0, 0.5, 0.9583, 0.5417, 0.9583, 0.5417, 1.0, 0.5, 1.0, 0.5417, 0.9583, 0.5833, 0.9583, 0.5833, 1.0, 0.5417, 1.0, 0.5833, 0.9583, 0.625, 0.9583, 0.625, 1.0, 0.5833, 1.0, 0.625, 0.9583, 0.6667, 0.9583, 0.6667, 1.0, 0.625, 1.0, 0.6667, 0.9583, 0.7083, 0.9583, 0.7083, 1.0, 0.6667, 1.0, 0.7083, 0.9583, 0.75, 0.9583, 0.75, 1.0, 0.7083, 1.0, 0.75, 0.9583, 0.7917, 0.9583, 0.7917, 1.0, 0.75, 1.0, 0.7917, 0.9583, 0.8333, 0.9583, 0.8333, 1.0, 0.7917, 1.0, 0.8333, 0.9583, 0.875, 0.9583, 0.875, 1.0, 0.8333, 1.0, 0.875, 0.9583, 0.9167, 0.9583, 0.9167, 1.0, 0.875, 1.0, 0.9167, 0.9583, 0.9583, 0.9583, 0.9583, 1.0, 0.9167, 1.0, 0.4583, 0.4167, 0.5, 0.4167, 0.5, 0.4583, 0.4583, 0.4583, 0.5, 0.4167, 0.5417, 0.4167, 0.5417, 0.4583, 0.5, 0.4583, 0.4167, 0.375, 0.4583, 0.375, 0.4583, 0.4167, 0.4167, 0.4167, 0.4583, 0.375, 0.5, 0.375, 0.5, 0.4167, 0.4583, 0.4167, 0.5, 0.375, 0.5417, 0.375, 0.5417, 0.4167, 0.5, 0.4167, 0.5417, 0.375, 0.5833, 0.375, 0.5833, 0.4167, 0.5417, 0.4167, 0.4167, 0.3333, 0.4583, 0.3333, 0.4583, 0.375, 0.4167, 0.375, 0.4583, 0.3333, 0.5, 0.3333, 0.5, 0.375, 0.4583, 0.375, 0.5, 0.3333, 0.5417, 0.3333, 0.5417, 0.375, 0.5, 0.375, 0.5417, 0.3333, 0.5833, 0.3333, 0.5833, 0.375, 0.5417, 0.375, 0.4167, 0.2917, 0.4583, 0.2917, 0.4583, 0.3333, 0.4167, 0.3333, 0.4583, 0.2917, 0.5, 0.2917, 0.5, 0.3333, 0.4583, 0.3333, 0.5, 0.2917, 0.5417, 0.2917, 0.5417, 0.3333, 0.5, 0.3333, 0.5417, 0.2917, 0.5833, 0.2917, 0.5833, 0.3333, 0.5417, 0.3333, 0.4167, 0.25, 0.4583, 0.25, 0.4583, 0.2917, 0.4167, 0.2917, 0.4583, 0.25, 0.5, 0.25, 0.5, 0.2917, 0.4583, 0.2917, 0.5, 0.25, 0.5417, 0.25, 0.5417, 0.2917, 0.5, 0.2917, 0.5417, 0.25, 0.5833, 0.25, 0.5833, 0.2917, 0.5417, 0.2917, 0.25, 0.6667, 0.2917, 0.6667, 0.2917, 0.7083, 0.25, 0.7083, 0.2083, 0.6667, 0.25, 0.6667, 0.25, 0.7083, 0.2083, 0.7083, 0.1667, 0.6667, 0.2083, 0.6667, 0.2083, 0.7083, 0.1667, 0.7083, 0.125, 0.6667, 0.1667, 0.6667, 0.1667, 0.7083, 0.125, 0.7083, 0.4167, 0.2083, 0.4583, 0.2083, 0.4583, 0.25, 0.4167, 0.25, 0.4583, 0.2083, 0.5, 0.2083, 0.5, 0.25, 0.4583, 0.25, 0.5, 0.2083, 0.5417, 0.2083, 0.5417, 0.25, 0.5, 0.25, 0.5417, 0.2083, 0.5833, 0.2083, 0.5833, 0.25, 0.5417, 0.25, 0.375, 0.08333, 0.4167, 0.08333, 0.4167, 0.08333, 0.375, 0.08333, 0.5833, 0.25, 0.5833, 0.2083, 0.5833, 0.2083, 0.5833, 0.25, 0.4583, 0.1667, 0.4167, 0.1667, 0.4167, 0.1667, 0.4583, 0.1667, 0.4167, 0.08333, 0.4583, 0.08333, 0.4583, 0.08333, 0.4167, 0.08333, 0.5, 0.1667, 0.4583, 0.1667, 0.4583, 0.1667, 0.5, 0.1667, 0.4583, 0.08333, 0.5, 0.08333, 0.5, 0.08333, 0.4583, 0.08333, 0.5417, 0.1667, 0.5, 0.1667, 0.5, 0.1667, 0.5417, 0.1667, 0.5, 0.08333, 0.5417, 0.08333, 0.5417, 0.08333, 0.5, 0.08333, 0.4167, 0.1667, 0.4167, 0.2083, 0.4167, 0.2083, 0.4167, 0.1667, 0.4167, 0.1667, 0.4583, 0.1667, 0.4583, 0.2083, 0.4167, 0.2083, 0.4583, 0.1667, 0.5, 0.1667, 0.5, 0.2083, 0.4583, 0.2083, 0.5, 0.1667, 0.5417, 0.1667, 0.5417, 0.2083, 0.5, 0.2083, 0.5417, 0.1667, 0.5833, 0.1667, 0.5833, 0.2083, 0.5417, 0.2083, 0.5833, 0.1667, 0.5417, 0.1667, 0.5417, 0.1667, 0.5833, 0.1667, 0.5417, 0.08333, 0.5833, 0.08333, 0.5833, 0.08333, 0.5417, 0.08333, 0.4167, 0.2083, 0.4167, 0.25, 0.4167, 0.25, 0.4167, 0.2083, 0.625, 0.25, 0.5833, 0.25, 0.5833, 0.25, 0.625, 0.25, 0.5833, 0.08333, 0.625, 0.08333, 0.625, 0.08333, 0.5833, 0.08333, 0.25, 0.125, 0.25, 0.08333, 0.25, 0.08333, 0.25, 0.125, 0.6667, 0.25, 0.625, 0.25, 0.625, 0.25, 0.6667, 0.25, 0.625, 0.08333, 0.6667, 0.08333, 0.6667, 0.08333, 0.625, 0.08333, 0.7917, 0.125, 0.7917, 0.1667, 0.7917, 0.1667, 0.7917, 0.125, 0.7083, 0.25, 0.6667, 0.25, 0.6667, 0.25, 0.7083, 0.25, 0.75, 0.08333, 0.75, 0.125, 0.75, 0.125, 0.75, 0.08333, 0.6667, 0.08333, 0.7083, 0.08333, 0.7083, 0.08333, 0.6667, 0.08333, 0.2083, 0.1667, 0.2083, 0.125, 0.2083, 0.125, 0.2083, 0.1667, 0.75, 0.25, 0.7083, 0.25, 0.7083, 0.25, 0.75, 0.25, 0.7083, 0.08333, 0.75, 0.08333, 0.75, 0.08333, 0.7083, 0.08333, 0.7917, 0.1667, 0.7917, 0.2083, 0.7917, 0.2083, 0.7917, 0.1667, 0.7917, 0.2083, 0.75, 0.2083, 0.75, 0.2083, 0.7917, 0.2083, 0.25, 0.25, 0.25, 0.2083, 0.25, 0.2083, 0.25, 0.25, 0.25, 0.2083, 0.2083, 0.2083, 0.2083, 0.2083, 0.25, 0.2083, 0.2083, 0.2083, 0.2083, 0.1667, 0.2083, 0.1667, 0.2083, 0.2083, 0.75, 0.125, 0.7917, 0.125, 0.7917, 0.125, 0.75, 0.125, 0.75, 0.2083, 0.75, 0.25, 0.75, 0.25, 0.75, 0.2083, 0.2083, 0.125, 0.25, 0.125, 0.25, 0.125, 0.2083, 0.125, 0.2917, 0.25, 0.25, 0.25, 0.25, 0.25, 0.2917, 0.25, 0.25, 0.08333, 0.2917, 0.08333, 0.2917, 0.08333, 0.25, 0.08333, 0.3333, 0.25, 0.2917, 0.25, 0.2917, 0.25, 0.3333, 0.25, 0.2917, 0.08333, 0.3333, 0.08333, 0.3333, 0.08333, 0.2917, 0.08333, 0.375, 0.25, 0.3333, 0.25, 0.3333, 0.25, 0.375, 0.25, 0.3333, 0.08333, 0.375, 0.08333, 0.375, 0.08333, 0.3333, 0.08333, 0.4167, 0.25, 0.375, 0.25, 0.375, 0.25, 0.4167, 0.25, 0.5833, 0.2083, 0.5833, 0.1667, 0.5833, 0.1667, 0.5833, 0.2083, 0.4583, 0.125, 0.5, 0.125, 0.5, 0.1667, 0.4583, 0.1667, 0.5, 0.125, 0.5417, 0.125, 0.5417, 0.1667, 0.5, 0.1667, 0.5417, 0.125, 0.5833, 0.125, 0.5833, 0.1667, 0.5417, 0.1667, 0.5833, 0.125, 0.625, 0.125, 0.625, 0.1667, 0.5833, 0.1667, 0.625, 0.125, 0.6667, 0.125, 0.6667, 0.1667, 0.625, 0.1667, 0.6667, 0.125, 0.7083, 0.125, 0.7083, 0.1667, 0.6667, 0.1667, 0.7083, 0.125, 0.75, 0.125, 0.75, 0.1667, 0.7083, 0.1667, 0.75, 0.125, 0.7917, 0.125, 0.7917, 0.1667, 0.75, 0.1667, 0.25, 0.08333, 0.2917, 0.08333, 0.2917, 0.125, 0.25, 0.125, 0.2917, 0.08333, 0.3333, 0.08333, 0.3333, 0.125, 0.2917, 0.125, 0.3333, 0.08333, 0.375, 0.08333, 0.375, 0.125, 0.3333, 0.125, 0.375, 0.08333, 0.4167, 0.08333, 0.4167, 0.125, 0.375, 0.125, 0.4167, 0.08333, 0.4583, 0.08333, 0.4583, 0.125, 0.4167, 0.125, 0.4583, 0.08333, 0.5, 0.08333, 0.5, 0.125, 0.4583, 0.125, 0.5, 0.08333, 0.5417, 0.08333, 0.5417, 0.125, 0.5, 0.125, 0.5417, 0.08333, 0.5833, 0.08333, 0.5833, 0.125, 0.5417, 0.125, 0.5833, 0.08333, 0.625, 0.08333, 0.625, 0.125, 0.5833, 0.125, 0.625, 0.08333, 0.6667, 0.08333, 0.6667, 0.125, 0.625, 0.125, 0.6667, 0.08333, 0.7083, 0.08333, 0.7083, 0.125, 0.6667, 0.125, 0.7083, 0.08333, 0.75, 0.08333, 0.75, 0.125, 0.7083, 0.125, 0.2917, 0.6667, 0.3333, 0.6667, 0.3333, 0.7083, 0.2917, 0.7083, 0.3333, 0.6667, 0.375, 0.6667, 0.375, 0.7083, 0.3333, 0.7083, 0.375, 0.6667, 0.4167, 0.6667, 0.4167, 0.7083, 0.375, 0.7083, 0.4167, 0.6667, 0.4583, 0.6667, 0.4583, 0.7083, 0.4167, 0.7083, 0.4583, 0.6667, 0.5, 0.6667, 0.5, 0.7083, 0.4583, 0.7083, 0.5, 0.6667, 0.5417, 0.6667, 0.5417, 0.7083, 0.5, 0.7083, 0.5417, 0.6667, 0.5833, 0.6667, 0.5833, 0.7083, 0.5417, 0.7083, 0.5833, 0.6667, 0.625, 0.6667, 0.625, 0.7083, 0.5833, 0.7083, 0.625, 0.6667, 0.6667, 0.6667, 0.6667, 0.7083, 0.625, 0.7083, 0.6667, 0.6667, 0.7083, 0.6667, 0.7083, 0.7083, 0.6667, 0.7083, 0.7083, 0.6667, 0.75, 0.6667, 0.75, 0.7083, 0.7083, 0.7083, 0.75, 0.6667, 0.7917, 0.6667, 0.7917, 0.7083, 0.75, 0.7083, 0.7917, 0.6667, 0.8333, 0.6667, 0.8333, 0.7083, 0.7917, 0.7083, 0.8333, 0.6667, 0.875, 0.6667, 0.875, 0.7083, 0.8333, 0.7083, 0.125, 0.625, 0.1667, 0.625, 0.1667, 0.6667, 0.125, 0.6667, 0.1667, 0.625, 0.2083, 0.625, 0.2083, 0.6667, 0.1667, 0.6667, 0.2083, 0.625, 0.25, 0.625, 0.25, 0.6667, 0.2083, 0.6667, 0.25, 0.625, 0.2917, 0.625, 0.2917, 0.6667, 0.25, 0.6667, 0.2917, 0.625, 0.3333, 0.625, 0.3333, 0.6667, 0.2917, 0.6667, 0.3333, 0.625, 0.375, 0.625, 0.375, 0.6667, 0.3333, 0.6667, 0.375, 0.625, 0.4167, 0.625, 0.4167, 0.6667, 0.375, 0.6667, 0.4167, 0.625, 0.4583, 0.625, 0.4583, 0.6667, 0.4167, 0.6667, 0.4583, 0.625, 0.5, 0.625, 0.5, 0.6667, 0.4583, 0.6667, 0.5, 0.625, 0.5417, 0.625, 0.5417, 0.6667, 0.5, 0.6667, 0.5417, 0.625, 0.5833, 0.625, 0.5833, 0.6667, 0.5417, 0.6667, 0.5833, 0.625, 0.625, 0.625, 0.625, 0.6667, 0.5833, 0.6667, 0.625, 0.625, 0.6667, 0.625, 0.6667, 0.6667, 0.625, 0.6667, 0.6667, 0.625, 0.7083, 0.625, 0.7083, 0.6667, 0.6667, 0.6667, 0.7083, 0.625, 0.75, 0.625, 0.75, 0.6667, 0.7083, 0.6667, 0.75, 0.625, 0.7917, 0.625, 0.7917, 0.6667, 0.75, 0.6667, 0.7917, 0.625, 0.8333, 0.625, 0.8333, 0.6667, 0.7917, 0.6667, 0.8333, 0.625, 0.875, 0.625, 0.875, 0.6667, 0.8333, 0.6667, 0.125, 0.5833, 0.1667, 0.5833, 0.1667, 0.625, 0.125, 0.625, 0.1667, 0.5833, 0.2083, 0.5833, 0.2083, 0.625, 0.1667, 0.625, 0.2083, 0.5833, 0.25, 0.5833, 0.25, 0.625, 0.2083, 0.625, 0.25, 0.5833, 0.2917, 0.5833, 0.2917, 0.625, 0.25, 0.625, 0.2917, 0.5833, 0.3333, 0.5833, 0.3333, 0.625, 0.2917, 0.625, 0.3333, 0.5833, 0.375, 0.5833, 0.375, 0.625, 0.3333, 0.625, 0.375, 0.5833, 0.4167, 0.5833, 0.4167, 0.625, 0.375, 0.625, 0.4167, 0.5833, 0.4583, 0.5833, 0.4583, 0.625, 0.4167, 0.625, 0.4583, 0.5833, 0.5, 0.5833, 0.5, 0.625, 0.4583, 0.625, 0.5, 0.5833, 0.5417, 0.5833, 0.5417, 0.625, 0.5, 0.625, 0.5417, 0.5833, 0.5833, 0.5833, 0.5833, 0.625, 0.5417, 0.625, 0.5833, 0.5833, 0.625, 0.5833, 0.625, 0.625, 0.5833, 0.625, 0.625, 0.5833, 0.6667, 0.5833, 0.6667, 0.625, 0.625, 0.625, 0.6667, 0.5833, 0.7083, 0.5833, 0.7083, 0.625, 0.6667, 0.625, 0.7083, 0.5833, 0.75, 0.5833, 0.75, 0.625, 0.7083, 0.625, 0.75, 0.5833, 0.7917, 0.5833, 0.7917, 0.625, 0.75, 0.625, 0.7917, 0.5833, 0.8333, 0.5833, 0.8333, 0.625, 0.7917, 0.625, 0.8333, 0.5833, 0.875, 0.5833, 0.875, 0.625, 0.8333, 0.625, 0.125, 0.5417, 0.1667, 0.5417, 0.1667, 0.5833, 0.125, 0.5833, 0.1667, 0.5417, 0.2083, 0.5417, 0.2083, 0.5833, 0.1667, 0.5833, 0.2083, 0.5417, 0.25, 0.5417, 0.25, 0.5833, 0.2083, 0.5833, 0.25, 0.5417, 0.2917, 0.5417, 0.2917, 0.5833, 0.25, 0.5833, 0.2917, 0.5417, 0.3333, 0.5417, 0.3333, 0.5833, 0.2917, 0.5833, 0.3333, 0.5417, 0.375, 0.5417, 0.375, 0.5833, 0.3333, 0.5833, 0.375, 0.5417, 0.4167, 0.5417, 0.4167, 0.5833, 0.375, 0.5833, 0.4167, 0.5417, 0.4583, 0.5417, 0.4583, 0.5833, 0.4167, 0.5833, 0.4583, 0.5417, 0.5, 0.5417, 0.5, 0.5833, 0.4583, 0.5833, 0.5, 0.5417, 0.5417, 0.5417, 0.5417, 0.5833, 0.5, 0.5833, 0.5417, 0.5417, 0.5833, 0.5417, 0.5833, 0.5833, 0.5417, 0.5833, 0.5833, 0.5417, 0.625, 0.5417, 0.625, 0.5833, 0.5833, 0.5833, 0.625, 0.5417, 0.6667, 0.5417, 0.6667, 0.5833, 0.625, 0.5833, 0.6667, 0.5417, 0.7083, 0.5417, 0.7083, 0.5833, 0.6667, 0.5833, 0.7083, 0.5417, 0.75, 0.5417, 0.75, 0.5833, 0.7083, 0.5833, 0.75, 0.5417, 0.7917, 0.5417, 0.7917, 0.5833, 0.75, 0.5833, 0.7917, 0.5417, 0.8333, 0.5417, 0.8333, 0.5833, 0.7917, 0.5833, 0.8333, 0.5417, 0.875, 0.5417, 0.875, 0.5833, 0.8333, 0.5833, 0.125, 0.5, 0.1667, 0.5, 0.1667, 0.5417, 0.125, 0.5417, 0.1667, 0.5, 0.2083, 0.5, 0.2083, 0.5417, 0.1667, 0.5417, 0.2083, 0.5, 0.25, 0.5, 0.25, 0.5417, 0.2083, 0.5417, 0.25, 0.5, 0.2917, 0.5, 0.2917, 0.5417, 0.25, 0.5417, 0.2917, 0.5, 0.3333, 0.5, 0.3333, 0.5417, 0.2917, 0.5417, 0.3333, 0.5, 0.375, 0.5, 0.375, 0.5417, 0.3333, 0.5417, 0.375, 0.5, 0.4167, 0.5, 0.4167, 0.5417, 0.375, 0.5417, 0.4167, 0.5, 0.4583, 0.5, 0.4583, 0.5417, 0.4167, 0.5417, 0.4583, 0.5, 0.5, 0.5, 0.5, 0.5417, 0.4583, 0.5417, 0.5, 0.5, 0.5417, 0.5, 0.5417, 0.5417, 0.5, 0.5417, 0.5417, 0.5, 0.5833, 0.5, 0.5833, 0.5417, 0.5417, 0.5417, 0.5833, 0.5, 0.625, 0.5, 0.625, 0.5417, 0.5833, 0.5417, 0.625, 0.5, 0.6667, 0.5, 0.6667, 0.5417, 0.625, 0.5417, 0.6667, 0.5, 0.7083, 0.5, 0.7083, 0.5417, 0.6667, 0.5417, 0.7083, 0.5, 0.75, 0.5, 0.75, 0.5417, 0.7083, 0.5417, 0.75, 0.5, 0.7917, 0.5, 0.7917, 0.5417, 0.75, 0.5417, 0.7917, 0.5, 0.8333, 0.5, 0.8333, 0.5417, 0.7917, 0.5417, 0.8333, 0.5, 0.875, 0.5, 0.875, 0.5417, 0.8333, 0.5417, 0.125, 0.4583, 0.1667, 0.4583, 0.1667, 0.5, 0.125, 0.5, 0.1667, 0.4583, 0.2083, 0.4583, 0.2083, 0.5, 0.1667, 0.5, 0.2083, 0.4583, 0.25, 0.4583, 0.25, 0.5, 0.2083, 0.5, 0.25, 0.4583, 0.2917, 0.4583, 0.2917, 0.5, 0.25, 0.5, 0.2917, 0.4583, 0.3333, 0.4583, 0.3333, 0.5, 0.2917, 0.5, 0.3333, 0.4583, 0.375, 0.4583, 0.375, 0.5, 0.3333, 0.5, 0.375, 0.4583, 0.4167, 0.4583, 0.4167, 0.5, 0.375, 0.5, 0.4167, 0.4583, 0.4583, 0.4583, 0.4583, 0.5, 0.4167, 0.5, 0.4583, 0.4583, 0.5, 0.4583, 0.5, 0.5, 0.4583, 0.5, 0.5, 0.4583, 0.5417, 0.4583, 0.5417, 0.5, 0.5, 0.5, 0.5417, 0.4583, 0.5833, 0.4583, 0.5833, 0.5, 0.5417, 0.5, 0.5833, 0.4583, 0.625, 0.4583, 0.625, 0.5, 0.5833, 0.5, 0.625, 0.4583, 0.6667, 0.4583, 0.6667, 0.5, 0.625, 0.5, 0.6667, 0.4583, 0.7083, 0.4583, 0.7083, 0.5, 0.6667, 0.5, 0.7083, 0.4583, 0.75, 0.4583, 0.75, 0.5, 0.7083, 0.5, 0.75, 0.4583, 0.7917, 0.4583, 0.7917, 0.5, 0.75, 0.5, 0.7917, 0.4583, 0.8333, 0.4583, 0.8333, 0.5, 0.7917, 0.5, 0.8333, 0.4583, 0.875, 0.4583, 0.875, 0.5, 0.8333, 0.5, 0.125, 0.4167, 0.1667, 0.4167, 0.1667, 0.4583, 0.125, 0.4583, 0.1667, 0.4167, 0.2083, 0.4167, 0.2083, 0.4583, 0.1667, 0.4583, 0.2083, 0.4167, 0.25, 0.4167, 0.25, 0.4583, 0.2083, 0.4583, 0.25, 0.4167, 0.2917, 0.4167, 0.2917, 0.4583, 0.25, 0.4583, 0.2917, 0.4167, 0.3333, 0.4167, 0.3333, 0.4583, 0.2917, 0.4583, 0.3333, 0.4167, 0.375, 0.4167, 0.375, 0.4583, 0.3333, 0.4583, 0.375, 0.4167, 0.4167, 0.4167, 0.4167, 0.4583, 0.375, 0.4583, 0.4167, 0.4167, 0.4583, 0.4167, 0.4583, 0.4583, 0.4167, 0.4583, 0.5417, 0.4167, 0.5833, 0.4167, 0.5833, 0.4583, 0.5417, 0.4583, 0.5833, 0.4167, 0.625, 0.4167, 0.625, 0.4583, 0.5833, 0.4583, 0.625, 0.4167, 0.6667, 0.4167, 0.6667, 0.4583, 0.625, 0.4583, 0.6667, 0.4167, 0.7083, 0.4167, 0.7083, 0.4583, 0.6667, 0.4583, 0.7083, 0.4167, 0.75, 0.4167, 0.75, 0.4583, 0.7083, 0.4583, 0.75, 0.4167, 0.7917, 0.4167, 0.7917, 0.4583, 0.75, 0.4583, 0.7917, 0.4167, 0.8333, 0.4167, 0.8333, 0.4583, 0.7917, 0.4583, 0.8333, 0.4167, 0.875, 0.4167, 0.875, 0.4583, 0.8333, 0.4583, 0.125, 0.375, 0.1667, 0.375, 0.1667, 0.4167, 0.125, 0.4167, 0.1667, 0.375, 0.2083, 0.375, 0.2083, 0.4167, 0.1667, 0.4167, 0.2083, 0.375, 0.25, 0.375, 0.25, 0.4167, 0.2083, 0.4167, 0.25, 0.375, 0.2917, 0.375, 0.2917, 0.4167, 0.25, 0.4167, 0.2917, 0.375, 0.3333, 0.375, 0.3333, 0.4167, 0.2917, 0.4167, 0.3333, 0.375, 0.375, 0.375, 0.375, 0.4167, 0.3333, 0.4167, 0.375, 0.375, 0.4167, 0.375, 0.4167, 0.4167, 0.375, 0.4167, 0.5833, 0.375, 0.625, 0.375, 0.625, 0.4167, 0.5833, 0.4167, 0.625, 0.375, 0.6667, 0.375, 0.6667, 0.4167, 0.625, 0.4167, 0.6667, 0.375, 0.7083, 0.375, 0.7083, 0.4167, 0.6667, 0.4167, 0.7083, 0.375, 0.75, 0.375, 0.75, 0.4167, 0.7083, 0.4167, 0.75, 0.375, 0.7917, 0.375, 0.7917, 0.4167, 0.75, 0.4167, 0.7917, 0.375, 0.8333, 0.375, 0.8333, 0.4167, 0.7917, 0.4167, 0.8333, 0.375, 0.875, 0.375, 0.875, 0.4167, 0.8333, 0.4167, 0.125, 0.3333, 0.1667, 0.3333, 0.1667, 0.375, 0.125, 0.375, 0.1667, 0.3333, 0.2083, 0.3333, 0.2083, 0.375, 0.1667, 0.375, 0.2083, 0.3333, 0.25, 0.3333, 0.25, 0.375, 0.2083, 0.375, 0.25, 0.3333, 0.2917, 0.3333, 0.2917, 0.375, 0.25, 0.375, 0.2917, 0.3333, 0.3333, 0.3333, 0.3333, 0.375, 0.2917, 0.375, 0.3333, 0.3333, 0.375, 0.3333, 0.375, 0.375, 0.3333, 0.375, 0.375, 0.3333, 0.4167, 0.3333, 0.4167, 0.375, 0.375, 0.375, 0.5833, 0.3333, 0.625, 0.3333, 0.625, 0.375, 0.5833, 0.375, 0.625, 0.3333, 0.6667, 0.3333, 0.6667, 0.375, 0.625, 0.375, 0.6667, 0.3333, 0.7083, 0.3333, 0.7083, 0.375, 0.6667, 0.375, 0.7083, 0.3333, 0.75, 0.3333, 0.75, 0.375, 0.7083, 0.375, 0.75, 0.3333, 0.7917, 0.3333, 0.7917, 0.375, 0.75, 0.375, 0.7917, 0.3333, 0.8333, 0.3333, 0.8333, 0.375, 0.7917, 0.375, 0.8333, 0.3333, 0.875, 0.3333, 0.875, 0.375, 0.8333, 0.375, 0.125, 0.2917, 0.1667, 0.2917, 0.1667, 0.3333, 0.125, 0.3333, 0.1667, 0.2917, 0.2083, 0.2917, 0.2083, 0.3333, 0.1667, 0.3333, 0.2083, 0.2917, 0.25, 0.2917, 0.25, 0.3333, 0.2083, 0.3333, 0.25, 0.2917, 0.2917, 0.2917, 0.2917, 0.3333, 0.25, 0.3333, 0.2917, 0.2917, 0.3333, 0.2917, 0.3333, 0.3333, 0.2917, 0.3333, 0.3333, 0.2917, 0.375, 0.2917, 0.375, 0.3333, 0.3333, 0.3333, 0.375, 0.2917, 0.4167, 0.2917, 0.4167, 0.3333, 0.375, 0.3333, 0.5833, 0.2917, 0.625, 0.2917, 0.625, 0.3333, 0.5833, 0.3333, 0.625, 0.2917, 0.6667, 0.2917, 0.6667, 0.3333, 0.625, 0.3333, 0.6667, 0.2917, 0.7083, 0.2917, 0.7083, 0.3333, 0.6667, 0.3333, 0.7083, 0.2917, 0.75, 0.2917, 0.75, 0.3333, 0.7083, 0.3333, 0.75, 0.2917, 0.7917, 0.2917, 0.7917, 0.3333, 0.75, 0.3333, 0.7917, 0.2917, 0.8333, 0.2917, 0.8333, 0.3333, 0.7917, 0.3333, 0.8333, 0.2917, 0.875, 0.2917, 0.875, 0.3333, 0.8333, 0.3333, 0.125, 0.25, 0.1667, 0.25, 0.1667, 0.2917, 0.125, 0.2917, 0.1667, 0.25, 0.2083, 0.25, 0.2083, 0.2917, 0.1667, 0.2917, 0.2083, 0.25, 0.25, 0.25, 0.25, 0.2917, 0.2083, 0.2917, 0.25, 0.25, 0.2917, 0.25, 0.2917, 0.2917, 0.25, 0.2917, 0.2917, 0.25, 0.3333, 0.25, 0.3333, 0.2917, 0.2917, 0.2917, 0.3333, 0.25, 0.375, 0.25, 0.375, 0.2917, 0.3333, 0.2917, 0.375, 0.25, 0.4167, 0.25, 0.4167, 0.2917, 0.375, 0.2917, 0.5833, 0.25, 0.625, 0.25, 0.625, 0.2917, 0.5833, 0.2917, 0.625, 0.25, 0.6667, 0.25, 0.6667, 0.2917, 0.625, 0.2917, 0.6667, 0.25, 0.7083, 0.25, 0.7083, 0.2917, 0.6667, 0.2917, 0.7083, 0.25, 0.75, 0.25, 0.75, 0.2917, 0.7083, 0.2917, 0.75, 0.25, 0.7917, 0.25, 0.7917, 0.2917, 0.75, 0.2917, 0.7917, 0.25, 0.8333, 0.25, 0.8333, 0.2917, 0.7917, 0.2917, 0.8333, 0.25, 0.875, 0.25, 0.875, 0.2917, 0.8333, 0.2917])
me_001.materials.append(mat_001)
me_001.use_remesh_fix_poles = True
me_001.use_remesh_preserve_attributes = False
me_001.update()

# ---- objects
ob_x = bpy.data.objects.new('평면', me_001)

# ---- transforms, parenting, visibility, modifiers, constraints
ob_x.location = (-0.2305, 0.1968, -3.439e-07)

# ---- collection membership
scene.collection.objects.link(ob_x)

# ---- scene / render settings (as saved in the file)
scene.frame_start = 1; scene.frame_end = 250; scene.frame_set(0)
scene.render.engine = 'CYCLES'
scene.cycles.use_denoising = False
scene.cycles.samples = 128
scene.cycles.sampling_pattern = 'TABULATED_SOBOL'
scene.cycles.use_adaptive_sampling = False
scene.cycles.use_light_tree = False
scene.cycles.bake_type = 'NORMAL'
scene.view_settings.view_transform = 'Filmic'
bpy.context.view_layer.update()

# ---- added for rendering (the .blend has no active camera and no usable light): camera, sun
cam_auto = bpy.data.cameras.new('AutoCamera')
cam_auto.lens = 50.0
cam_auto.sensor_width = 36.0
cam_auto.clip_end = 1000.0
ob_auto_camera = bpy.data.objects.new('AutoCamera', cam_auto)
scene.collection.objects.link(ob_auto_camera)
ob_auto_camera.location = (2.40558, -2.96644, 1.93758)
ob_auto_camera.rotation_euler = (1.09748, -7.21219e-08, 0.694738)
scene.camera = ob_auto_camera
light_auto_sun = bpy.data.lights.new('AutoSun', 'SUN')
light_auto_sun.energy = 3.0
light_auto_sun.angle = 0.0523599
ob_auto_sun = bpy.data.objects.new('AutoSun', light_auto_sun)
scene.collection.objects.link(ob_auto_sun)
ob_auto_sun.rotation_euler = (0.872665, 0.174533, 0.523599)
bpy.context.view_layer.update()
